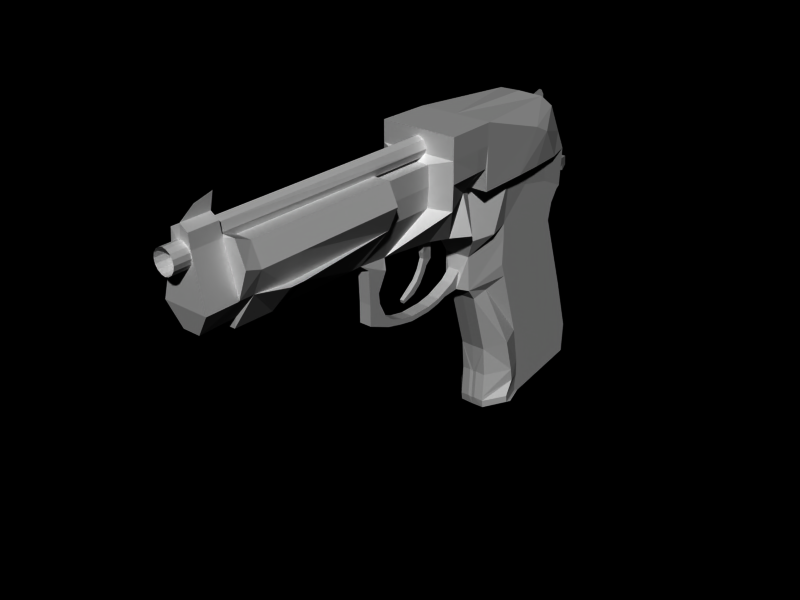 # Source: pistol.blend  (saved by Blender 2.78.0; exported with 4.5.12 LTS)
import bpy
from mathutils import Matrix  # noqa: F401  (used for matrix-valued properties, if any)

bpy.ops.wm.read_factory_settings(use_empty=True)
scene = bpy.context.scene
scene.name = 'Scene'

# ---- collections
col_collection_1 = bpy.data.collections.new('Collection 1'); scene.collection.children.link(col_collection_1)

# ---- materials (node trees are filled in below, after node groups)
mat_material = bpy.data.materials.new('Material')
mat_material.alpha_threshold = 0.0
mat_material.roughness = 0.5
mat_material.line_color = (0.0, 0.0, 0.0, 1.0)

# ---- material node trees

# ---- world
world_world = bpy.data.worlds.new('World'); scene.world = world_world
world_world.color = (0.0, 0.0, 0.0)
world_world.use_sun_shadow = False
world_world.sun_shadow_jitter_overblur = 0.0
world_world.cycles.sampling_method = 'NONE'
world_world.cycles.sample_map_resolution = 256

# ---- meshes
me_cube_002 = bpy.data.meshes.new('Cube.002')
me_cube_002.from_pydata([(0.005429, 0.005713, -0.07946), (-0.005429, 0.005713, -0.07946), (0.007956, 0.05858, -0.072), (-0.007956, 0.05858, -0.072), (0.005429, -0.00685, -0.02311), (-0.005429, -0.00685, -0.02311), (0.007956, 0.04018, -0.00179), (-0.007956, 0.04018, -0.00179), (0.0, 0.005713, -0.07946), (0.0, 0.05678, -0.07222), (0.0, -0.006994, -0.02318), (0.0, 0.03838, -0.002004), (0.005429, 0.001231, -0.04974), (-0.005429, 0.001231, -0.04974), (0.007956, 0.05169, -0.03529), (-0.007956, 0.05169, -0.03529), (0.0, 0.0499, -0.0355), (0.0, 0.001076, -0.04978), (0.001518, 0.002085, -0.06229), (-0.001518, 0.002085, -0.06229), (0.007956, 0.05906, -0.05881), (-0.007956, 0.05906, -0.05881), (0.0, 0.05726, -0.05903), (0.0, 0.002234, -0.06275), (0.001518, 0.001357, -0.07477), (-0.001518, 0.001357, -0.07477), (0.007956, 0.05871, -0.06825), (-0.007956, 0.05871, -0.06825), (0.0, 0.05692, -0.06847), (0.0, 0.001507, -0.07523), (0.005429, 0.002165, -0.07859), (-0.005429, 0.002165, -0.07859), (0.007956, 0.05865, -0.07013), (-0.007956, 0.05865, -0.07013), (0.0, 0.05685, -0.07034), (0.0, 0.001992, -0.07862), (0.0, 0.04004, 0.005434), (0.0, -0.01057, -0.01835), (0.007956, 0.04183, 0.005649), (-0.007956, 0.04183, 0.005649), (0.005429, -0.01041, -0.01828), (-0.005429, -0.01041, -0.01828), (0.005429, -0.01141, -0.003185), (-0.005429, -0.01141, -0.003185), (0.007956, 0.04531, 0.0106), (-0.007956, 0.04531, 0.0106), (0.0, -0.01158, -0.003208), (0.0, 0.04351, 0.01039), (0.0, 0.04902, 0.01337), (0.005995, 0.04776, 0.01571), (-0.005995, 0.04776, 0.01571), (0.006403, -0.01495, 0.02743), (-0.006403, -0.01495, 0.02743), (0.01547, -0.01568, 0.05417), (-0.01547, -0.01568, 0.05417), (0.007232, 0.0483, 0.02061), (-0.007232, 0.0483, 0.02061), (0.0, -0.01568, 0.05417), (0.0, 0.0483, 0.02061), (0.01011, 0.04424, -0.074), (-0.01011, 0.04424, -0.074), (0.01011, 0.02727, -0.007188), (-0.01011, 0.02727, -0.007188), (0.0, 0.04424, -0.074), (0.01011, 0.03794, -0.039), (-0.01011, 0.03794, -0.039), (0.01011, 0.04379, -0.05994), (-0.01011, 0.04379, -0.05994), (0.01011, 0.04335, -0.07012), (-0.01011, 0.04335, -0.07012), (0.01011, 0.04342, -0.07237), (-0.01011, 0.04342, -0.07237), (0.01011, 0.02959, 0.001947), (-0.01011, 0.02959, 0.001947), (0.01011, 0.02999, 0.006778), (-0.01011, 0.02999, 0.006778), (0.01109, 0.03005, 0.02726), (-0.01109, 0.03005, 0.02726), (0.01112, 0.04348, 0.0279), (-0.01112, 0.04348, 0.0279), (0.0, 0.04412, 0.02798), (0.01011, 0.03284, -0.07561), (-0.01011, 0.03284, -0.07561), (0.01011, 0.01717, -0.0119), (-0.01011, 0.01717, -0.0119), (0.0, 0.03284, -0.07561), (0.01011, 0.02708, -0.04218), (-0.01011, 0.02708, -0.04218), (0.01011, 0.03154, -0.06077), (-0.01011, 0.03154, -0.06077), (0.01011, 0.03102, -0.07163), (-0.01011, 0.03102, -0.07163), (0.01011, 0.03121, -0.07421), (-0.01011, 0.03121, -0.07421), (0.01011, 0.01638, -0.005684), (-0.01011, 0.01638, -0.005684), (0.01011, 0.01769, 0.003499), (-0.01011, 0.01769, 0.003499), (0.01109, 0.01821, 0.02747), (-0.01109, 0.01821, 0.02747), (0.01098, 0.03941, 0.03614), (-0.01098, 0.03941, 0.03614), (0.0, 0.04069, 0.0365), (0.01011, 0.02151, -0.07722), (-0.01011, 0.02151, -0.07722), (0.01011, 0.007142, -0.01658), (-0.01011, 0.007142, -0.01658), (0.0, 0.02151, -0.07722), (0.01011, 0.01628, -0.04534), (-0.01011, 0.01628, -0.04534), (0.01011, 0.01938, -0.06159), (-0.01011, 0.01938, -0.06159), (0.01011, 0.01877, -0.07312), (-0.01011, 0.01877, -0.07312), (0.01011, 0.01908, -0.07604), (-0.01011, 0.01908, -0.07604), (0.01011, 0.005194, -0.01094), (-0.01011, 0.005194, -0.01094), (0.01011, 0.005481, 0.000242), (-0.01011, 0.005481, 0.000242), (0.01109, 0.00603, 0.02737), (-0.01109, 0.00603, 0.02737), (0.01098, 0.03341, 0.04799), (-0.01098, 0.03341, 0.04799), (0.0, 0.03467, 0.04881), (0.01199, 0.01353, -0.07835), (-0.01199, 0.01353, -0.07835), (0.00624, 0.0001021, -0.02134), (-0.01199, 0.000853, -0.01988), (0.0, 0.01353, -0.07835), (0.01199, 0.00868, -0.04756), (-0.01199, 0.00868, -0.04756), (0.01199, 0.01275, -0.06217), (-0.01199, 0.01275, -0.06217), (0.01199, 0.01014, -0.07418), (-0.01199, 0.01014, -0.07418), (0.01199, 0.01054, -0.07733), (-0.01199, 0.01054, -0.07733), (0.01579, 0.005903, 0.02799), (-0.01579, 0.005903, 0.02799), (0.009553, 0.02804, 0.05277), (-0.009553, 0.02804, 0.05277), (0.0, 0.02664, 0.05354), (0.003618, 0.0586, 0.01864), (-0.003618, 0.0586, 0.01864), (0.0, 0.0586, 0.01864), (0.003618, 0.05899, 0.01469), (-0.003618, 0.05899, 0.01469), (0.0, 0.05899, 0.01469), (0.0, 0.05331, 0.01965), (0.005473, 0.05331, 0.01965), (-0.005473, 0.05331, 0.01965), (0.005473, 0.05387, 0.01401), (-0.005473, 0.05387, 0.01401), (0.0, 0.05387, 0.01401), (0.0, -0.0362, 0.05417), (0.01589, -0.0362, 0.05417), (-0.01589, -0.0362, 0.05417), (0.01589, -0.0362, 0.02641), (-0.01589, -0.0362, 0.02641), (0.01545, -0.01568, 0.04542), (-0.01545, -0.01568, 0.04542), (0.007232, 0.04852, 0.01833), (-0.007232, 0.04852, 0.01833), (0.01402, 0.03288, 0.02786), (-0.01402, 0.03288, 0.02786), (0.01589, 0.02334, 0.04116), (-0.01589, 0.02334, 0.04116), (0.01589, 0.01609, 0.04467), (-0.01589, 0.01609, 0.04467), (0.003618, 0.05872, 0.01739), (-0.003618, 0.05872, 0.01739), (0.0, 0.05872, 0.01739), (0.005473, 0.05349, 0.01787), (-0.005473, 0.05349, 0.01787), (0.01589, -0.0362, 0.04542), (-0.01589, -0.0362, 0.04542), (0.0, -0.0362, 0.04542), (0.006687, -0.03865, 0.04276), (-0.006687, -0.03865, 0.04276), (0.0, -0.03865, 0.04276), (0.006687, -0.03907, 0.0264), (-0.006687, -0.03907, 0.0264), (0.006687, -0.06074, 0.0264), (-0.006687, -0.06074, 0.0264), (0.006687, -0.06031, 0.04276), (-0.006687, -0.06031, 0.04276), (0.0, -0.06031, 0.04276), (0.009072, -0.06277, 0.04448), (-0.009072, -0.06277, 0.04448), (0.0, -0.06277, 0.04448), (0.009072, -0.06295, 0.0264), (-0.009072, -0.06295, 0.0264), (0.009072, -0.1262, 0.0264), (-0.009072, -0.1262, 0.0264), (0.009072, -0.126, 0.04448), (-0.009072, -0.126, 0.04448), (0.0, -0.126, 0.04448), (0.009072, -0.1323, 0.04711), (-0.009072, -0.1323, 0.04711), (0.0, -0.1323, 0.04711), (0.009072, -0.1323, 0.02646), (-0.009072, -0.1323, 0.02646), (0.009213, -0.1455, 0.02646), (-0.009213, -0.1455, 0.02646), (0.0, -0.1455, 0.02646), (0.003712, -0.145, 0.05162), (-0.003712, -0.145, 0.05162), (0.0, -0.1446, 0.05361), (0.009213, -0.1327, 0.02646), (-0.009213, -0.1327, 0.02646), (0.003712, -0.133, 0.05162), (-0.003712, -0.133, 0.05162), (0.0, -0.1327, 0.05361), (0.002557, -0.01331, -0.009011), (-0.002557, -0.01331, -0.009011), (0.0, -0.01331, -0.009011), (0.002557, -0.01487, -0.01661), (-0.002557, -0.01487, -0.01661), (0.0, -0.01487, -0.01661), (0.0, -0.02213, -0.0171), (0.002557, -0.02213, -0.0171), (-0.002557, -0.02213, -0.0171), (0.0, -0.01787, -0.01292), (0.002557, -0.01787, -0.01292), (-0.002557, -0.01787, -0.01292), (0.002557, -0.02623, -0.01634), (-0.002557, -0.02623, -0.01634), (0.0, -0.02623, -0.01634), (0.002557, -0.02621, -0.01853), (-0.002557, -0.02621, -0.01853), (0.0, -0.02621, -0.01853), (0.0, -0.03234, -0.01958), (0.002557, -0.03234, -0.01958), (-0.002557, -0.03234, -0.01958), (0.0, -0.03235, -0.0174), (0.002557, -0.03235, -0.0174), (-0.002557, -0.03235, -0.0174), (0.002557, -0.04218, -0.01746), (-0.002557, -0.04218, -0.01746), (0.0, -0.04218, -0.01746), (0.002557, -0.04217, -0.01965), (-0.002557, -0.04217, -0.01965), (0.0, -0.04217, -0.01965), (0.0, -0.0491, -0.01825), (0.002557, -0.0491, -0.01825), (-0.002557, -0.0491, -0.01825), (0.0, -0.0486, -0.01612), (0.002557, -0.0486, -0.01612), (-0.002557, -0.0486, -0.01612), (0.002557, -0.05444, -0.01377), (-0.002557, -0.05444, -0.01377), (0.0, -0.05444, -0.01377), (0.002557, -0.05574, -0.01654), (-0.002557, -0.05574, -0.01654), (0.0, -0.05574, -0.01654), (0.0, -0.06577, -0.01221), (0.002557, -0.06577, -0.01221), (-0.002557, -0.06577, -0.01221), (0.0, -0.05732, -0.01128), (0.002557, -0.05732, -0.01128), (-0.002557, -0.05732, -0.01128), (0.002557, -0.06102, -0.0005966), (-0.002557, -0.06102, -0.0005966), (0.0, -0.06102, -0.0005966), (0.002557, -0.06645, 0.0103), (-0.002557, -0.06645, 0.0103), (0.0, -0.06645, 0.0103), (0.002557, -0.06053, -0.004901), (-0.002557, -0.06053, -0.004901), (0.0, -0.06053, -0.004901), (0.002557, -0.06577, -0.003518), (-0.002557, -0.06577, -0.003518), (0.0, -0.06577, -0.003518), (0.002557, -0.05704, 0.007087), (-0.002557, -0.05704, 0.007087), (0.0, -0.05704, 0.007087), (0.0, -0.05485, 0.0106), (0.0, -0.07071, 0.01348), (0.002557, -0.07071, 0.01348), (-0.002557, -0.07071, 0.01348), (0.007956, 0.04695, 0.01149), (-0.007956, 0.04695, 0.01149), (0.0, 0.04515, 0.01127), (0.0, -0.01383, 0.005383), (0.009005, -0.01383, 0.005383), (-0.009005, -0.01383, 0.005383), (0.01011, 0.03094, 0.009684), (-0.01011, 0.03094, 0.009684), (0.01011, 0.01802, 0.008241), (-0.01011, 0.01802, 0.008241), (0.01011, 0.005183, 0.006808), (-0.01011, 0.005183, 0.006808), (0.01199, -0.003858, 0.005798), (-0.01199, -0.003858, 0.005798), (0.01011, 0.03312, 0.01638), (-0.01011, 0.03312, 0.01638), (0.01011, 0.01876, 0.01917), (-0.01011, 0.01876, 0.01917), (0.007956, 0.04703, 0.01153), (-0.007956, 0.04703, 0.01153), (0.0, 0.04524, 0.01132), (0.01011, 0.03099, 0.009843), (-0.01011, 0.03099, 0.009843), (0.01011, 0.01803, 0.0085), (-0.01011, 0.01803, 0.0085), (0.01011, 0.005167, 0.007167), (-0.01011, 0.005167, 0.007167), (0.01199, -0.003898, 0.006227), (-0.01199, -0.003898, 0.006227), (0.005429, 0.002409, -0.06274), (-0.005429, 0.002409, -0.06274), (0.005429, 0.001683, -0.07521), (-0.005429, 0.001683, -0.07521), (0.01547, -0.01483, 0.05417), (-0.01547, -0.01483, 0.05417), (0.0, -0.01483, 0.05417), (0.01545, -0.01503, 0.04541), (-0.01545, -0.01503, 0.04541), (0.005429, -0.0154, 0.02582), (-0.005429, -0.0154, 0.02582), (0.0, -0.02069, 0.0111), (0.01369, -0.02069, 0.0111), (-0.01369, -0.02069, 0.0111), (0.009013, -0.02079, 0.02715), (-0.009013, -0.02079, 0.02715), (0.01369, -0.1091, 0.02595), (-0.01369, -0.1091, 0.02595), (0.002557, -0.1074, 0.01365), (-0.002557, -0.1074, 0.01365), (0.0, -0.1074, 0.01365), (0.002557, -0.1293, 0.01359), (-0.002557, -0.1293, 0.01359), (0.0, -0.1293, 0.01359), (0.0, -0.108, 0.01516), (0.002557, -0.108, 0.01516), (-0.002557, -0.108, 0.01516), (0.01369, -0.1108, 0.02596), (-0.01369, -0.1108, 0.02596), (0.0, -0.1114, 0.01518), (0.002557, -0.1114, 0.01518), (-0.002557, -0.1114, 0.01518), (0.01369, -0.1138, 0.02597), (-0.01369, -0.1138, 0.02597), (0.0, -0.1131, 0.01315), (0.002557, -0.1131, 0.01315), (-0.002557, -0.1131, 0.01315), (0.01369, -0.1149, 0.02597), (-0.01369, -0.1149, 0.02597), (0.003551, -0.1293, 0.01807), (-0.003551, -0.1293, 0.01807), (0.0, -0.1293, 0.01807), (0.0, -0.1441, 0.0177), (0.003551, -0.1441, 0.0177), (-0.003551, -0.1441, 0.0177), (0.01513, -0.01568, 0.03661), (-0.01513, -0.01568, 0.03661), (0.007232, 0.04866, 0.01697), (-0.007232, 0.04866, 0.01697), (0.0153, 0.01816, 0.02798), (-0.0153, 0.01816, 0.02798), (0.003618, 0.05879, 0.01665), (-0.003618, 0.05879, 0.01665), (0.0, 0.05879, 0.01665), (0.005473, 0.05359, 0.01681), (-0.005473, 0.05359, 0.01681), (0.01612, -0.0362, 0.03661), (-0.01612, -0.0362, 0.03661), (0.007055, -0.03877, 0.03468), (-0.007055, -0.03877, 0.03468), (0.007055, -0.06043, 0.03468), (-0.007055, -0.06043, 0.03468), (0.01299, -0.06282, 0.03593), (-0.01299, -0.06282, 0.03593), (0.01299, -0.126, 0.03593), (-0.01299, -0.126, 0.03593), (0.01299, -0.1323, 0.03786), (-0.01299, -0.1323, 0.03786), (0.004323, -0.1449, 0.04616), (-0.004323, -0.1449, 0.04616), (0.0, -0.1449, 0.04616), (0.004323, -0.1327, 0.04616), (-0.004323, -0.1327, 0.04616), (0.01547, -0.01515, 0.02751), (-0.01547, -0.01515, 0.02751), (0.008123, -0.02752, 0.01093), (-0.008123, -0.02752, 0.01093), (0.0, -0.02717, 0.01127), (0.0, -0.0343, 0.01093), (0.004062, -0.03447, 0.01076), (-0.004062, -0.03447, 0.01076), (0.0, -0.03429, 0.01074), (0.001909, -0.03447, 0.01057), (-0.001909, -0.03447, 0.01057), (0.001842, -0.02751, 0.01074), (-0.001842, -0.02751, 0.01074), (0.0, -0.02716, 0.01108), (0.001126, -0.02962, 0.008136), (-0.001126, -0.02962, 0.008136), (0.0, -0.0296, 0.008178), (0.001193, -0.03408, 0.005234), (-0.001193, -0.03408, 0.005234), (0.0, -0.0341, 0.005272), (0.0009538, -0.03366, 0.002729), (-0.0009538, -0.03366, 0.002729), (0.0, -0.03368, 0.002741), (0.000887, -0.02921, 0.001541), (-0.000887, -0.02921, 0.001541), (0.0, -0.02923, 0.001522), (0.0009516, -0.03289, -0.00294), (-0.0009516, -0.03289, -0.00294), (0.0, -0.0329, -0.00296), (0.001018, -0.03537, -0.001572), (-0.001018, -0.03537, -0.001572), (0.0, -0.03539, -0.001561), (0.0, -0.03185, -0.0006234), (0.0009131, -0.03183, -0.000604), (-0.0009131, -0.03183, -0.000604), (0.0009798, -0.03434, 0.001005), (-0.0009798, -0.03434, 0.001005), (0.0, -0.03436, 0.001016), (0.001074, -0.03775, -0.005039), (-0.001074, -0.03775, -0.005039), (0.0, -0.03777, -0.005024), (0.001008, -0.03559, -0.006868), (-0.001008, -0.03559, -0.006868), (0.0, -0.03561, -0.006884), (0.001059, -0.03933, -0.009823), (-0.001059, -0.03933, -0.009823), (0.0, -0.03935, -0.009835), (0.001125, -0.04111, -0.007627), (-0.001125, -0.04111, -0.007627), (0.0, -0.04113, -0.00761), (0.0008542, -0.04534, -0.01029), (-0.0008542, -0.04534, -0.01029), (0.0, -0.04534, -0.01028), (0.0008201, -0.04491, -0.01167), (-0.0008201, -0.04491, -0.01167), (0.0, -0.04493, -0.01167), (0.01011, 0.05595, -0.07233), (-0.01011, 0.05595, -0.07233), (0.01011, 0.03765, -0.002346), (-0.01011, 0.03765, -0.002346), (0.0, 0.05595, -0.07233), (0.01011, 0.04911, -0.03573), (-0.01011, 0.04911, -0.03573), (0.01011, 0.05638, -0.05909), (-0.01011, 0.05638, -0.05909), (0.01011, 0.05602, -0.06858), (-0.01011, 0.05602, -0.06858), (0.01011, 0.05596, -0.07047), (-0.01011, 0.05596, -0.07047), (0.01011, 0.03922, 0.005051), (-0.01011, 0.03922, 0.005051), (0.01011, 0.04262, 0.01015), (-0.01011, 0.04262, 0.01015), (0.0, 0.04806, 0.02085), (0.01011, 0.04421, 0.01117), (-0.01011, 0.04421, 0.01117), (0.01011, 0.0443, 0.01122), (-0.01011, 0.0443, 0.01122), (0.002469, -0.036, 0.04409), (-0.002469, -0.036, 0.04409), (0.003781, -0.036, 0.04725), (-0.003781, -0.036, 0.04725), (0.002469, -0.036, 0.05042), (-0.002469, -0.036, 0.05042), (0.0, -0.036, 0.05173), (0.0, -0.036, 0.04278), (0.0, -0.036, 0.04725), (0.0, -0.1338, 0.04725), (0.0, -0.1338, 0.04278), (0.0, -0.1338, 0.05173), (0.002469, -0.1338, 0.05042), (-0.002469, -0.1338, 0.05042), (0.003224, -0.1339, 0.04716), (-0.003224, -0.1339, 0.04716), (0.002469, -0.1338, 0.04409), (-0.002469, -0.1338, 0.04409), (0.003096, -0.1449, 0.04031), (-0.003096, -0.1449, 0.04031), (0.004134, -0.1449, 0.04186), (-0.004134, -0.1449, 0.04186), (0.004498, -0.1449, 0.0437), (-0.004498, -0.1449, 0.0437), (0.004134, -0.1449, 0.04553), (-0.004134, -0.1449, 0.04553), (0.003096, -0.1449, 0.04708), (-0.003096, -0.1449, 0.04708), (0.001543, -0.1449, 0.04812), (-0.001543, -0.1449, 0.04812), (0.0, -0.1449, 0.04848), (0.0, -0.1449, 0.03891), (0.001543, -0.1449, 0.03927), (-0.001543, -0.1449, 0.03927), (0.0, -0.1446, 0.0437), (0.001543, -0.1516, 0.03927), (-0.001543, -0.1516, 0.03927), (0.0, -0.1516, 0.03891), (0.0, -0.1516, 0.04848), (0.001543, -0.1516, 0.04812), (-0.001543, -0.1516, 0.04812), (0.003096, -0.1516, 0.04708), (-0.003096, -0.1516, 0.04708), (0.004134, -0.1516, 0.04553), (-0.004134, -0.1516, 0.04553), (0.004498, -0.1516, 0.0437), (-0.004498, -0.1516, 0.0437), (0.004134, -0.1516, 0.04186), (-0.004134, -0.1516, 0.04186), (0.003096, -0.1516, 0.04031), (-0.003096, -0.1516, 0.04031), (0.0, 0.04165, 0.04054), (0.0, 0.03654, 0.0497), (0.0, 0.04091, 0.05092), (0.0, 0.04422, 0.04605), (0.0, 0.04422, 0.048), (0.0, 0.04272, 0.0502), (0.01011, 0.04874, -0.07336), (-0.01011, 0.04874, -0.07336), (0.01011, 0.03127, -0.005326), (-0.01011, 0.03127, -0.005326), (0.0, 0.04874, -0.07336), (0.01011, 0.04224, -0.03774), (-0.01011, 0.04224, -0.03774), (0.01011, 0.05058, -0.05961), (-0.01011, 0.05058, -0.05961), (0.01011, 0.04823, -0.06953), (-0.01011, 0.04823, -0.06953), (0.01011, 0.04824, -0.07164), (-0.01011, 0.04824, -0.07164), (0.01011, 0.03171, 0.0001446), (-0.01011, 0.03171, 0.0001446), (0.01011, 0.03485, 0.008074), (-0.01011, 0.03485, 0.008074), (0.01011, 0.03604, 0.01025), (-0.01011, 0.03604, 0.01025), (0.01011, 0.03611, 0.01037), (-0.01011, 0.03611, 0.01037), (0.001518, 0.001467, -0.07289), (-0.001518, 0.001467, -0.07289), (0.007956, 0.05877, -0.06683), (-0.007956, 0.05877, -0.06683), (0.0, 0.05697, -0.06704), (0.0, 0.001617, -0.07335), (0.01011, 0.04342, -0.06859), (-0.01011, 0.04342, -0.06859), (0.01011, 0.0311, -0.06862), (-0.01011, 0.0311, -0.06862), (0.01011, 0.01964, -0.06827), (-0.01011, 0.01964, -0.06827), (0.01199, 0.01374, -0.06769), (-0.01199, 0.01374, -0.06769), (0.005429, 0.001792, -0.07333), (-0.005429, 0.001792, -0.07333), (0.01011, 0.05608, -0.06714), (-0.01011, 0.05608, -0.06714), (0.01011, 0.05004, -0.06803), (-0.01011, 0.05004, -0.06803), (0.01011, 0.02384, 0.005139), (-0.01011, 0.02384, 0.005139), (0.01558, -0.02132, 0.05417), (-0.01558, -0.02132, 0.05417), (0.0, -0.02132, 0.05417), (0.01557, -0.02132, 0.04542), (-0.01557, -0.02132, 0.04542), (0.0154, -0.02132, 0.03661), (-0.0154, -0.02132, 0.03661), (0.002557, -0.05935, 0.007875), (-0.002557, -0.05935, 0.007875), (0.002557, -0.07548, 0.0135), (-0.002557, -0.07548, 0.0135), (0.0, -0.07548, 0.0135), (0.01047, -0.1091, 0.02595), (-0.01047, -0.1091, 0.02595), (0.009072, -0.1089, 0.04448), (-0.009072, -0.1089, 0.04448), (0.0, -0.1089, 0.04448), (0.01299, -0.109, 0.03593), (-0.01299, -0.109, 0.03593), (0.01047, -0.1108, 0.02596), (-0.01047, -0.1108, 0.02596), (0.009072, -0.1106, 0.04448), (-0.009072, -0.1106, 0.04448), (0.0, -0.1106, 0.04448), (0.01299, -0.1107, 0.03593), (-0.01299, -0.1107, 0.03593), (0.01047, -0.1138, 0.02597), (-0.01047, -0.1138, 0.02597), (0.009072, -0.1135, 0.04448), (-0.009072, -0.1135, 0.04448), (0.0, -0.1135, 0.04448), (0.01299, -0.1135, 0.03593), (-0.01299, -0.1135, 0.03593), (0.01047, -0.1149, 0.02597), (-0.01047, -0.1149, 0.02597), (0.009072, -0.1147, 0.04448), (-0.009072, -0.1147, 0.04448), (0.0, -0.1147, 0.04448), (0.01299, -0.1147, 0.03593), (-0.01299, -0.1147, 0.03593), (-8.017e-11, -0.1314, 0.05972), (-4.008e-11, -0.1389, 0.05781)], [], [(11, 16, 14, 6), (15, 16, 11, 7), (17, 10, 4, 12), (5, 10, 17, 13), (16, 22, 20, 14), (21, 22, 16, 15), (23, 17, 12, 18), (13, 17, 23, 19), (28, 34, 32, 26), (33, 34, 28, 27), (34, 9, 2, 32), (3, 9, 34, 33), (30, 0, 8, 35), (8, 1, 31, 35), (35, 29, 24, 30), (25, 29, 35, 31), (11, 6, 38, 36), (39, 7, 11, 36), (4, 10, 37, 40), (37, 10, 5, 41), (36, 38, 44, 47), (45, 39, 36, 47), (81, 59, 63, 85), (63, 60, 82, 85), (83, 61, 64, 86), (65, 62, 84, 87), (86, 64, 66, 88), (67, 65, 87, 89), (92, 70, 59, 81), (60, 71, 93, 82), (90, 68, 70, 92), (71, 69, 91, 93), (61, 83, 94, 72), (95, 84, 62, 73), (102, 80, 78, 100), (79, 80, 102, 101), (103, 81, 85, 107), (85, 82, 104, 107), (105, 83, 86, 108), (87, 84, 106, 109), (108, 86, 88, 110), (89, 87, 109, 111), (114, 92, 81, 103), (82, 93, 115, 104), (112, 90, 92, 114), (93, 91, 113, 115), (83, 105, 116, 94), (117, 106, 84, 95), (94, 116, 118, 96), (119, 117, 95, 97), (124, 102, 100, 122), (101, 102, 124, 123), (125, 103, 107, 129), (107, 104, 126, 129), (127, 105, 108, 130), (109, 106, 128, 131), (130, 108, 110, 132), (111, 109, 131, 133), (136, 114, 103, 125), (104, 115, 137, 126), (134, 112, 114, 136), (115, 113, 135, 137), (142, 124, 122, 140), (123, 124, 142, 141), (58, 149, 150, 55), (151, 149, 58, 56), (149, 145, 143, 150), (144, 145, 149, 151), (49, 152, 154, 48), (154, 153, 50, 48), (152, 146, 148, 154), (148, 147, 153, 154), (164, 100, 78), (79, 101, 165), (166, 122, 100, 164), (101, 123, 167, 165), (168, 140, 122, 166), (123, 141, 169, 167), (170, 143, 145, 172), (145, 144, 171, 172), (150, 173, 162, 55), (163, 174, 151, 56), (143, 170, 173, 150), (174, 171, 144, 151), (177, 155, 156, 175), (157, 155, 177, 176), (177, 175, 178, 180), (179, 176, 177, 180), (180, 178, 185, 187), (186, 179, 180, 187), (187, 185, 188, 190), (189, 186, 187, 190), (197, 195, 198, 200), (199, 196, 197, 200), (211, 206, 208, 213), (208, 207, 212, 213), (46, 42, 214, 216), (215, 43, 46, 216), (42, 40, 217, 214), (218, 41, 43, 215), (40, 37, 219, 217), (219, 37, 41, 218), (217, 219, 220, 221), (220, 219, 218, 222), (214, 217, 221, 224), (222, 218, 215, 225), (216, 214, 224, 223), (225, 215, 216, 223), (223, 224, 226, 228), (227, 225, 223, 228), (224, 221, 229, 226), (230, 222, 225, 227), (221, 220, 231, 229), (231, 220, 222, 230), (229, 231, 232, 233), (232, 231, 230, 234), (226, 229, 233, 236), (234, 230, 227, 237), (228, 226, 236, 235), (237, 227, 228, 235), (235, 236, 238, 240), (239, 237, 235, 240), (236, 233, 241, 238), (242, 234, 237, 239), (233, 232, 243, 241), (243, 232, 234, 242), (241, 243, 244, 245), (244, 243, 242, 246), (238, 241, 245, 248), (246, 242, 239, 249), (240, 238, 248, 247), (249, 239, 240, 247), (247, 248, 250, 252), (251, 249, 247, 252), (248, 245, 253, 250), (254, 246, 249, 251), (245, 244, 255, 253), (255, 244, 246, 254), (253, 255, 256, 257), (256, 255, 254, 258), (250, 253, 257, 260), (258, 254, 251, 261), (252, 250, 260, 259), (261, 251, 252, 259), (260, 268, 270, 259), (270, 269, 261, 259), (268, 262, 264, 270), (264, 263, 269, 270), (257, 271, 268, 260), (269, 272, 258, 261), (271, 265, 262, 268), (263, 266, 272, 269), (256, 273, 271, 257), (272, 273, 256, 258), (273, 267, 265, 271), (266, 267, 273, 272), (264, 262, 274, 276), (275, 263, 264, 276), (276, 274, 277), (277, 275, 276), (265, 267, 278, 279), (278, 267, 266, 280), (44, 281, 283, 47), (283, 282, 45, 47), (46, 284, 285, 42), (286, 284, 46, 43), (118, 291, 289, 96), (290, 292, 119, 97), (42, 293, 291, 118), (292, 294, 43, 119), (297, 98, 76, 295), (77, 99, 298, 296), (120, 98, 297), (298, 99, 121), (281, 299, 301, 283), (301, 300, 282, 283), (289, 304, 302, 287), (303, 305, 290, 288), (304, 297, 295, 302), (296, 298, 305, 303), (291, 306, 304, 289), (305, 307, 292, 290), (306, 120, 297, 304), (298, 121, 307, 305), (293, 308, 306, 291), (307, 309, 294, 292), (308, 120, 306), (307, 121, 309), (0, 125, 129, 8), (129, 126, 1, 8), (4, 127, 130, 12), (131, 128, 5, 13), (12, 310, 18), (19, 311, 13), (12, 130, 132, 310), (133, 131, 13, 311), (125, 0, 30, 136), (31, 1, 126, 137), (24, 312, 30), (31, 313, 25), (312, 134, 136, 30), (137, 135, 313, 31), (57, 316, 314, 53), (315, 316, 57, 54), (316, 142, 140, 314), (141, 142, 316, 315), (53, 314, 317, 160), (318, 315, 54, 161), (314, 140, 168, 317), (169, 141, 315, 318), (285, 293, 42), (43, 294, 286), (51, 138, 120, 319), (121, 139, 52, 320), (285, 308, 293), (294, 309, 286), (51, 319, 285), (286, 320, 52), (319, 120, 308, 285), (309, 121, 320, 286), (285, 284, 321, 322), (321, 284, 286, 323), (51, 285, 322, 324), (323, 286, 52, 325), (330, 334, 335, 328), (336, 334, 330, 329), (328, 335, 337, 326), (338, 336, 329, 327), (334, 339, 340, 335), (341, 339, 334, 336), (335, 340, 342, 337), (343, 341, 336, 338), (339, 344, 345, 340), (346, 344, 339, 341), (344, 333, 331, 345), (332, 333, 344, 346), (340, 345, 347, 342), (348, 346, 341, 343), (345, 331, 193, 347), (194, 332, 346, 348), (193, 331, 349, 209), (350, 332, 194, 210), (331, 333, 351, 349), (351, 333, 332, 350), (349, 351, 352, 353), (352, 351, 350, 354), (209, 349, 353, 203), (354, 350, 210, 204), (352, 205, 203, 353), (204, 205, 352, 354), (98, 164, 76), (77, 165, 99), (120, 359, 164, 98), (165, 360, 121, 99), (359, 166, 164), (165, 167, 360), (138, 359, 120), (121, 360, 139), (138, 168, 166, 359), (167, 169, 139, 360), (146, 361, 363, 148), (363, 362, 147, 148), (361, 170, 172, 363), (172, 171, 362, 363), (173, 364, 357, 162), (358, 365, 174, 163), (364, 152, 49, 357), (50, 153, 365, 358), (170, 361, 364, 173), (365, 362, 171, 174), (361, 146, 152, 364), (153, 147, 362, 365), (175, 366, 368, 178), (369, 367, 176, 179), (366, 158, 181, 368), (182, 159, 367, 369), (178, 368, 370, 185), (371, 369, 179, 186), (368, 181, 183, 370), (184, 182, 369, 371), (185, 370, 372, 188), (373, 371, 186, 189), (370, 183, 191, 372), (192, 184, 371, 373), (195, 374, 376, 198), (377, 375, 196, 199), (374, 193, 201, 376), (202, 194, 375, 377), (205, 380, 378, 203), (379, 380, 205, 204), (380, 208, 206, 378), (207, 208, 380, 379), (209, 381, 376, 201), (377, 382, 210, 202), (203, 378, 381, 209), (382, 379, 204, 210), (378, 206, 211, 381), (212, 207, 379, 382), (317, 383, 355, 160), (356, 384, 318, 161), (383, 51, 355), (356, 52, 384), (168, 138, 383, 317), (384, 139, 169, 318), (138, 51, 383), (384, 52, 139), (385, 158, 324), (325, 159, 386), (322, 385, 324), (325, 386, 323), (385, 322, 321), (321, 323, 386), (321, 387, 385), (386, 387, 321), (385, 389, 158), (159, 390, 386), (389, 277, 158), (159, 277, 390), (277, 389, 388), (388, 390, 277), (388, 389, 392, 391), (393, 390, 388, 391), (389, 385, 394, 392), (395, 386, 390, 393), (385, 387, 396, 394), (396, 387, 386, 395), (394, 396, 399, 397), (399, 396, 395, 398), (392, 394, 397, 400), (398, 395, 393, 401), (391, 392, 400, 402), (401, 393, 391, 402), (402, 400, 403, 405), (404, 401, 402, 405), (400, 397, 406, 403), (407, 398, 401, 404), (397, 399, 408, 406), (408, 399, 398, 407), (408, 415, 416, 406), (417, 415, 408, 407), (415, 411, 409, 416), (410, 411, 415, 417), (406, 416, 418, 403), (419, 417, 407, 404), (416, 409, 412, 418), (413, 410, 417, 419), (403, 418, 420, 405), (420, 419, 404, 405), (418, 412, 414, 420), (414, 413, 419, 420), (414, 412, 421, 423), (422, 413, 414, 423), (412, 409, 424, 421), (425, 410, 413, 422), (409, 411, 426, 424), (426, 411, 410, 425), (424, 426, 429, 427), (429, 426, 425, 428), (421, 424, 427, 430), (428, 425, 422, 431), (423, 421, 430, 432), (431, 422, 423, 432), (432, 430, 433, 435), (434, 431, 432, 435), (430, 427, 436, 433), (437, 428, 431, 434), (427, 429, 438, 436), (438, 429, 428, 437), (433, 436, 435), (435, 437, 434), (438, 435, 436), (437, 435, 438), (439, 2, 9, 443), (9, 3, 440, 443), (441, 6, 14, 444), (15, 7, 442, 445), (444, 14, 20, 446), (21, 15, 445, 447), (450, 32, 2, 439), (3, 33, 451, 440), (448, 26, 32, 450), (33, 27, 449, 451), (6, 441, 452, 38), (453, 442, 7, 39), (38, 452, 454, 44), (455, 453, 39, 45), (80, 456, 78), (79, 456, 80), (456, 58, 55, 78), (56, 58, 456, 79), (78, 55, 162), (163, 56, 79), (457, 281, 44, 454), (45, 282, 458, 455), (459, 299, 281, 457), (282, 300, 460, 458), (164, 78, 76), (77, 79, 165), (78, 357, 49), (50, 358, 79), (78, 162, 357), (358, 163, 79), (198, 376, 381), (382, 377, 199), (198, 381, 200), (200, 382, 199), (200, 381, 211), (212, 382, 200), (200, 211, 213), (213, 212, 200), (49, 299, 459, 78), (460, 300, 50, 79), (48, 301, 299, 49), (300, 301, 48, 50), (76, 78, 459, 295), (460, 79, 77, 296), (469, 461, 463), (464, 462, 469), (469, 463, 465), (466, 464, 469), (469, 465, 467), (467, 466, 469), (469, 468, 461), (462, 468, 469), (468, 471, 477, 461), (478, 471, 468, 462), (465, 473, 472, 467), (472, 474, 466, 467), (463, 475, 473, 465), (474, 476, 464, 466), (461, 477, 475, 463), (476, 478, 462, 464), (477, 470, 475), (476, 470, 478), (475, 470, 473), (474, 470, 476), (473, 470, 472), (472, 470, 474), (471, 470, 477), (478, 470, 471), (495, 479, 481), (482, 480, 495), (495, 481, 483), (484, 482, 495), (495, 483, 485), (486, 484, 495), (495, 485, 487), (488, 486, 495), (495, 487, 489), (490, 488, 495), (495, 489, 491), (491, 490, 495), (495, 492, 493), (494, 492, 495), (495, 493, 479), (480, 494, 495), (493, 496, 510, 479), (511, 497, 494, 480), (492, 498, 496, 493), (497, 498, 492, 494), (489, 500, 499, 491), (499, 501, 490, 491), (487, 502, 500, 489), (501, 503, 488, 490), (485, 504, 502, 487), (503, 505, 486, 488), (483, 506, 504, 485), (505, 507, 484, 486), (481, 508, 506, 483), (507, 509, 482, 484), (479, 510, 508, 481), (509, 511, 480, 482), (102, 124, 513, 512), (512, 513, 514, 515), (515, 514, 517, 516), (59, 518, 522, 63), (522, 519, 60, 63), (518, 439, 443, 522), (443, 440, 519, 522), (61, 520, 523, 64), (524, 521, 62, 65), (520, 441, 444, 523), (445, 442, 521, 524), (64, 523, 525, 66), (526, 524, 65, 67), (523, 444, 446, 525), (447, 445, 524, 526), (70, 529, 518, 59), (519, 530, 71, 60), (529, 450, 439, 518), (440, 451, 530, 519), (68, 527, 529, 70), (530, 528, 69, 71), (527, 448, 450, 529), (451, 449, 528, 530), (441, 520, 531, 452), (532, 521, 442, 453), (520, 61, 72, 531), (73, 62, 521, 532), (452, 531, 533, 454), (534, 532, 453, 455), (531, 72, 74, 533), (75, 73, 532, 534), (287, 535, 533, 74), (534, 536, 288, 75), (535, 457, 454, 533), (455, 458, 536, 534), (302, 537, 535, 287), (536, 538, 303, 288), (537, 459, 457, 535), (458, 460, 538, 536), (459, 537, 295), (296, 538, 460), (537, 302, 295), (296, 303, 538), (22, 543, 541, 20), (542, 543, 22, 21), (543, 28, 26, 541), (27, 28, 543, 542), (29, 544, 539, 24), (540, 544, 29, 25), (544, 23, 18, 539), (19, 23, 544, 540), (66, 545, 547, 88), (548, 546, 67, 89), (545, 68, 90, 547), (91, 69, 546, 548), (88, 547, 549, 110), (550, 548, 89, 111), (547, 90, 112, 549), (113, 91, 548, 550), (110, 549, 551, 132), (552, 550, 111, 133), (549, 112, 134, 551), (135, 113, 550, 552), (310, 553, 539, 18), (540, 554, 311, 19), (553, 312, 24, 539), (25, 313, 554, 540), (132, 551, 553, 310), (554, 552, 133, 311), (551, 134, 312, 553), (313, 135, 552, 554), (20, 541, 555, 446), (556, 542, 21, 447), (541, 26, 448, 555), (449, 27, 542, 556), (525, 557, 545, 66), (546, 558, 526, 67), (557, 527, 68, 545), (69, 528, 558, 546), (446, 555, 557, 525), (558, 556, 447, 526), (555, 448, 527, 557), (528, 449, 556, 558), (559, 72, 94), (95, 73, 560), (96, 559, 94), (95, 560, 97), (559, 74, 72), (73, 75, 560), (559, 289, 287), (288, 290, 560), (74, 559, 287), (288, 560, 75), (559, 96, 289), (290, 97, 560), (40, 42, 118, 116), (119, 43, 41, 117), (4, 40, 127), (128, 41, 5), (105, 127, 40, 116), (41, 128, 106, 117), (53, 561, 563, 57), (563, 562, 54, 57), (561, 156, 155, 563), (155, 157, 562, 563), (160, 564, 561, 53), (562, 565, 161, 54), (564, 175, 156, 561), (157, 176, 565, 562), (355, 566, 564, 160), (565, 567, 356, 161), (566, 366, 175, 564), (176, 367, 567, 565), (51, 324, 566, 355), (567, 325, 52, 356), (324, 158, 366, 566), (367, 159, 325, 567), (265, 568, 262), (263, 569, 266), (568, 274, 262), (263, 275, 569), (274, 568, 277), (277, 569, 275), (568, 265, 279, 277), (280, 266, 569, 277), (277, 181, 158), (159, 182, 277), (277, 279, 183, 181), (184, 280, 277, 182), (279, 570, 191, 183), (192, 571, 280, 184), (570, 328, 326, 191), (327, 329, 571, 192), (278, 572, 570, 279), (571, 572, 278, 280), (572, 330, 328, 570), (329, 330, 572, 571), (188, 575, 577, 190), (577, 576, 189, 190), (372, 578, 575, 188), (576, 579, 373, 189), (191, 573, 578, 372), (579, 574, 192, 373), (575, 582, 584, 577), (584, 583, 576, 577), (578, 585, 582, 575), (583, 586, 579, 576), (573, 580, 585, 578), (586, 581, 574, 579), (582, 589, 591, 584), (591, 590, 583, 584), (585, 592, 589, 582), (590, 593, 586, 583), (580, 587, 592, 585), (593, 588, 581, 586), (589, 596, 598, 591), (598, 597, 590, 591), (596, 195, 197, 598), (197, 196, 597, 598), (592, 599, 596, 589), (597, 600, 593, 590), (599, 374, 195, 596), (196, 375, 600, 597), (587, 594, 599, 592), (600, 595, 588, 593), (594, 193, 374, 599), (375, 194, 595, 600), (337, 580, 573, 326), (574, 581, 338, 327), (342, 587, 580, 337), (581, 588, 343, 338), (347, 594, 587, 342), (588, 595, 348, 343), (601, 602, 213), (602, 208, 213), (191, 326, 573), (193, 594, 347), (192, 574, 327), (194, 348, 595)])
_uv = me_cube_002.uv_layers.new(name='UVTex')
_uv.uv.foreach_set('vector', [0.06153, 0.719, 0.06311, 0.6168, 0.0865, 0.6169, 0.08794, 0.7252, 0.08737, 0.3742, 0.06426, 0.3743, 0.06293, 0.2733, 0.08901, 0.2673, 0.2653, 0.6042, 0.2751, 0.6874, 0.2593, 0.687, 0.2485, 0.6052, 0.2586, 0.3009, 0.2737, 0.3045, 0.2642, 0.3867, 0.2484, 0.3848, 0.06311, 0.6168, 0.06796, 0.5415, 0.09106, 0.5501, 0.0865, 0.6169, 0.09077, 0.4379, 0.06878, 0.4487, 0.06426, 0.3743, 0.08737, 0.3742, 0.2638, 0.5662, 0.2653, 0.6042, 0.2485, 0.6052, 0.2593, 0.5679, 0.2484, 0.3848, 0.2642, 0.3867, 0.2629, 0.4242, 0.2572, 0.4224, 0.08531, 0.5151, 0.08924, 0.5114, 0.102, 0.5265, 0.09991, 0.5298, 0.1018, 0.4635, 0.08964, 0.4786, 0.08578, 0.4749, 0.1003, 0.4604, 0.08924, 0.5114, 0.094, 0.5079, 0.1031, 0.5234, 0.102, 0.5265, 0.104, 0.4664, 0.09432, 0.4822, 0.08964, 0.4786, 0.1018, 0.4635, 0.2433, 0.5263, 0.237, 0.5186, 0.2467, 0.5094, 0.2551, 0.5189, 0.2463, 0.4805, 0.2374, 0.4698, 0.2428, 0.4638, 0.2546, 0.4711, 0.2551, 0.5189, 0.2593, 0.5292, 0.2553, 0.5319, 0.2433, 0.5263, 0.254, 0.4586, 0.2586, 0.4609, 0.2546, 0.4711, 0.2428, 0.4638, 0.06153, 0.719, 0.08794, 0.7252, 0.07822, 0.7494, 0.05575, 0.7392, 0.07898, 0.2409, 0.08901, 0.2673, 0.06293, 0.2733, 0.05728, 0.2534, 0.2593, 0.687, 0.2751, 0.6874, 0.2801, 0.7033, 0.2591, 0.7139, 0.2785, 0.2888, 0.2737, 0.3045, 0.2586, 0.3009, 0.2621, 0.2845, 0.05575, 0.7392, 0.07822, 0.7494, 0.06661, 0.7696, 0.0486, 0.7535, 0.06959, 0.2255, 0.07898, 0.2409, 0.05728, 0.2534, 0.05028, 0.2392, 0.1658, 0.5229, 0.1357, 0.5228, 0.1315, 0.4951, 0.1657, 0.4952, 0.1315, 0.4951, 0.1358, 0.4675, 0.1658, 0.4675, 0.1657, 0.4952, 0.1719, 0.71, 0.1404, 0.7144, 0.1307, 0.6178, 0.1633, 0.6158, 0.131, 0.3733, 0.1381, 0.2745, 0.1718, 0.2824, 0.1634, 0.3753, 0.1633, 0.6158, 0.1307, 0.6178, 0.1297, 0.5604, 0.1623, 0.5626, 0.1309, 0.4321, 0.131, 0.3733, 0.1634, 0.3753, 0.1623, 0.4281, 0.1694, 0.5273, 0.1376, 0.5277, 0.1357, 0.5228, 0.1658, 0.5229, 0.1358, 0.4675, 0.1374, 0.4628, 0.1698, 0.463, 0.1658, 0.4675, 0.1691, 0.5345, 0.1367, 0.533, 0.1376, 0.5277, 0.1694, 0.5273, 0.1374, 0.4628, 0.1368, 0.4574, 0.1686, 0.456, 0.1698, 0.463, 0.1404, 0.7144, 0.1719, 0.71, 0.1703, 0.7293, 0.1253, 0.7453, 0.1703, 0.2633, 0.1718, 0.2824, 0.1381, 0.2745, 0.1259, 0.2475, 0.05577, 0.8726, 0.04263, 0.8474, 0.0772, 0.8276, 0.08472, 0.8575, 0.07534, 0.1632, 0.04471, 0.1467, 0.05772, 0.1219, 0.0863, 0.1367, 0.1964, 0.5246, 0.1658, 0.5229, 0.1657, 0.4952, 0.1986, 0.4951, 0.1657, 0.4952, 0.1658, 0.4675, 0.1963, 0.4657, 0.1986, 0.4951, 0.2027, 0.6958, 0.1719, 0.71, 0.1633, 0.6158, 0.1957, 0.6128, 0.1634, 0.3753, 0.1718, 0.2824, 0.2049, 0.2905, 0.1954, 0.3783, 0.1957, 0.6128, 0.1633, 0.6158, 0.1623, 0.5626, 0.1949, 0.5664, 0.1623, 0.4281, 0.1634, 0.3753, 0.1954, 0.3783, 0.1946, 0.4243, 0.202, 0.5292, 0.1694, 0.5273, 0.1658, 0.5229, 0.1964, 0.5246, 0.1658, 0.4675, 0.1698, 0.463, 0.2018, 0.4611, 0.1963, 0.4657, 0.2013, 0.5365, 0.1691, 0.5345, 0.1694, 0.5273, 0.202, 0.5292, 0.1698, 0.463, 0.1686, 0.456, 0.2011, 0.4539, 0.2018, 0.4611, 0.1719, 0.71, 0.2027, 0.6958, 0.2085, 0.7205, 0.1703, 0.7293, 0.2079, 0.272, 0.2049, 0.2905, 0.1718, 0.2824, 0.1703, 0.2633, 0.1703, 0.7293, 0.2085, 0.7205, 0.2013, 0.7506, 0.1609, 0.7564, 0.1991, 0.239, 0.2079, 0.272, 0.1703, 0.2633, 0.161, 0.2366, 0.07843, 0.9088, 0.05577, 0.8726, 0.08472, 0.8575, 0.102, 0.8863, 0.0863, 0.1367, 0.05772, 0.1219, 0.08013, 0.08638, 0.103, 0.1064, 0.2145, 0.5261, 0.1964, 0.5246, 0.1986, 0.4951, 0.2235, 0.497, 0.1986, 0.4951, 0.1963, 0.4657, 0.2157, 0.4635, 0.2233, 0.493, 0.2268, 0.6948, 0.2027, 0.6958, 0.1957, 0.6128, 0.2201, 0.6123, 0.1954, 0.3783, 0.2049, 0.2905, 0.226, 0.2973, 0.2205, 0.3798, 0.2201, 0.6123, 0.1957, 0.6128, 0.1949, 0.5664, 0.216, 0.5675, 0.1946, 0.4243, 0.1954, 0.3783, 0.2205, 0.3798, 0.2146, 0.419, 0.2212, 0.5304, 0.202, 0.5292, 0.1964, 0.5246, 0.2145, 0.5261, 0.1963, 0.4657, 0.2018, 0.4611, 0.2209, 0.4599, 0.2157, 0.4635, 0.2215, 0.5372, 0.2013, 0.5365, 0.202, 0.5292, 0.2212, 0.5304, 0.2018, 0.4611, 0.2011, 0.4539, 0.2211, 0.4531, 0.2209, 0.4599, 0.1022, 0.9267, 0.07843, 0.9088, 0.102, 0.8863, 0.114, 0.902, 0.103, 0.1064, 0.08013, 0.08638, 0.1036, 0.06884, 0.1133, 0.09248, 0.02865, 0.8236, 0.01915, 0.813, 0.03178, 0.8032, 0.05011, 0.8095, 0.03266, 0.1891, 0.02147, 0.1805, 0.03087, 0.1701, 0.05195, 0.1841, 0.01915, 0.813, 0.01139, 0.7998, 0.01971, 0.7998, 0.03178, 0.8032, 0.0212, 0.1941, 0.01378, 0.1935, 0.02147, 0.1805, 0.03266, 0.1891, 0.0507, 0.788, 0.02996, 0.7887, 0.02122, 0.7759, 0.03556, 0.7689, 0.02338, 0.2171, 0.03203, 0.2044, 0.05392, 0.205, 0.03748, 0.224, 0.02996, 0.7887, 0.01953, 0.7904, 0.01125, 0.7885, 0.02122, 0.7759, 0.01361, 0.2046, 0.02177, 0.2027, 0.03203, 0.2044, 0.02338, 0.2171, 0.1089, 0.8379, 0.08472, 0.8575, 0.0772, 0.8276, 0.07534, 0.1632, 0.0863, 0.1367, 0.1073, 0.1543, 0.1277, 0.8711, 0.102, 0.8863, 0.08472, 0.8575, 0.1089, 0.8379, 0.0863, 0.1367, 0.103, 0.1064, 0.1297, 0.1231, 0.1073, 0.1543, 0.1458, 0.8842, 0.114, 0.902, 0.102, 0.8863, 0.1277, 0.8711, 0.103, 0.1064, 0.1133, 0.09248, 0.1464, 0.1108, 0.1297, 0.1231, 0.01945, 0.7958, 0.01971, 0.7998, 0.01139, 0.7998, 0.01091, 0.7961, 0.01378, 0.1935, 0.0212, 0.1941, 0.02171, 0.1974, 0.0133, 0.1971, 0.03178, 0.8032, 0.03172, 0.798, 0.04896, 0.8009, 0.05011, 0.8095, 0.0507, 0.1924, 0.0338, 0.1953, 0.03266, 0.1891, 0.05195, 0.1841, 0.01971, 0.7998, 0.01945, 0.7958, 0.03172, 0.798, 0.03178, 0.8032, 0.0338, 0.1953, 0.02171, 0.1974, 0.0212, 0.1941, 0.03266, 0.1891, 0.3031, 0.9504, 0.2756, 0.9642, 0.265, 0.9286, 0.2753, 0.9116, 0.2656, 0.06748, 0.2742, 0.03243, 0.3013, 0.04608, 0.2738, 0.08405, 0.3031, 0.9504, 0.2753, 0.9116, 0.3017, 0.9248, 0.3101, 0.9468, 0.3019, 0.07246, 0.2738, 0.08405, 0.3013, 0.04608, 0.3081, 0.04965, 0.3101, 0.9468, 0.3017, 0.9248, 0.3758, 0.9284, 0.3734, 0.9528, 0.3727, 0.06347, 0.3019, 0.07246, 0.3081, 0.04965, 0.3703, 0.04388, 0.3734, 0.9528, 0.3758, 0.9284, 0.3913, 0.9323, 0.3809, 0.9556, 0.3878, 0.06426, 0.3727, 0.06347, 0.3703, 0.04388, 0.3776, 0.04122, 0.5612, 0.9824, 0.5552, 0.9534, 0.571, 0.9505, 0.587, 0.9764, 0.5639, 0.04671, 0.5481, 0.04444, 0.5544, 0.01547, 0.5797, 0.02143, 0.5968, 0.9694, 0.6178, 0.9582, 0.6246, 0.9654, 0.6015, 0.9783, 0.6164, 0.03231, 0.6096, 0.03944, 0.5905, 0.02799, 0.5938, 0.01959, 0.2715, 0.7573, 0.2487, 0.7573, 0.2687, 0.7386, 0.2764, 0.7451, 0.2694, 0.2522, 0.2525, 0.2344, 0.2688, 0.2355, 0.2766, 0.2472, 0.2487, 0.7573, 0.2591, 0.7139, 0.2803, 0.72, 0.2687, 0.7386, 0.2797, 0.274, 0.2621, 0.2845, 0.2525, 0.2344, 0.2694, 0.2522, 0.2591, 0.7139, 0.2801, 0.7033, 0.2865, 0.7131, 0.2803, 0.72, 0.2847, 0.2792, 0.2785, 0.2888, 0.2621, 0.2845, 0.2797, 0.274, 0.2803, 0.72, 0.2865, 0.7131, 0.3022, 0.7223, 0.2997, 0.7284, 0.3001, 0.2701, 0.2847, 0.2792, 0.2797, 0.274, 0.2978, 0.2647, 0.2687, 0.7386, 0.2803, 0.72, 0.2997, 0.7284, 0.2861, 0.7318, 0.2978, 0.2647, 0.2797, 0.274, 0.2694, 0.2522, 0.285, 0.2618, 0.2764, 0.7451, 0.2687, 0.7386, 0.2861, 0.7318, 0.2882, 0.738, 0.285, 0.2618, 0.2694, 0.2522, 0.2766, 0.2472, 0.2875, 0.2559, 0.2882, 0.738, 0.2861, 0.7318, 0.3071, 0.7343, 0.306, 0.7397, 0.305, 0.2582, 0.285, 0.2618, 0.2875, 0.2559, 0.3038, 0.253, 0.2861, 0.7318, 0.2997, 0.7284, 0.3095, 0.7304, 0.3071, 0.7343, 0.3073, 0.2622, 0.2978, 0.2647, 0.285, 0.2618, 0.305, 0.2582, 0.2997, 0.7284, 0.3022, 0.7223, 0.3111, 0.7251, 0.3095, 0.7304, 0.3088, 0.2673, 0.3001, 0.2701, 0.2978, 0.2647, 0.3073, 0.2622, 0.3095, 0.7304, 0.3111, 0.7251, 0.3234, 0.7288, 0.3222, 0.7346, 0.3209, 0.2637, 0.3088, 0.2673, 0.3073, 0.2622, 0.3194, 0.2583, 0.3071, 0.7343, 0.3095, 0.7304, 0.3222, 0.7346, 0.32, 0.7394, 0.3194, 0.2583, 0.3073, 0.2622, 0.305, 0.2582, 0.3181, 0.2542, 0.306, 0.7397, 0.3071, 0.7343, 0.32, 0.7394, 0.3175, 0.7449, 0.3181, 0.2542, 0.305, 0.2582, 0.3038, 0.253, 0.3219, 0.2474, 0.3175, 0.7449, 0.32, 0.7394, 0.3435, 0.7445, 0.3405, 0.7498, 0.3405, 0.2483, 0.3181, 0.2542, 0.3219, 0.2474, 0.3339, 0.2405, 0.32, 0.7394, 0.3222, 0.7346, 0.3441, 0.7392, 0.3435, 0.7445, 0.3412, 0.2534, 0.3194, 0.2583, 0.3181, 0.2542, 0.3405, 0.2483, 0.3222, 0.7346, 0.3234, 0.7288, 0.3458, 0.7335, 0.3441, 0.7392, 0.3428, 0.2591, 0.3209, 0.2637, 0.3194, 0.2583, 0.3412, 0.2534, 0.3441, 0.7392, 0.3458, 0.7335, 0.3628, 0.7381, 0.3607, 0.7439, 0.3595, 0.2545, 0.3428, 0.2591, 0.3412, 0.2534, 0.3574, 0.2484, 0.3435, 0.7445, 0.3441, 0.7392, 0.3607, 0.7439, 0.3587, 0.7493, 0.3574, 0.2484, 0.3412, 0.2534, 0.3405, 0.2483, 0.3556, 0.2435, 0.3405, 0.7498, 0.3435, 0.7445, 0.3587, 0.7493, 0.3562, 0.7549, 0.3556, 0.2435, 0.3405, 0.2483, 0.3339, 0.2405, 0.3508, 0.2378, 0.3562, 0.7549, 0.3587, 0.7493, 0.3721, 0.7574, 0.3666, 0.762, 0.3693, 0.2354, 0.3556, 0.2435, 0.3508, 0.2378, 0.3651, 0.2308, 0.3587, 0.7493, 0.3607, 0.7439, 0.377, 0.751, 0.3721, 0.7574, 0.3735, 0.2419, 0.3574, 0.2484, 0.3556, 0.2435, 0.3693, 0.2354, 0.3607, 0.7439, 0.3628, 0.7381, 0.3805, 0.7448, 0.377, 0.751, 0.3769, 0.2479, 0.3595, 0.2545, 0.3574, 0.2484, 0.3735, 0.2419, 0.377, 0.751, 0.3805, 0.7448, 0.4027, 0.7613, 0.3974, 0.7646, 0.3986, 0.2317, 0.3769, 0.2479, 0.3735, 0.2419, 0.3934, 0.2285, 0.3721, 0.7574, 0.377, 0.751, 0.3974, 0.7646, 0.38, 0.7643, 0.3934, 0.2285, 0.3735, 0.2419, 0.3693, 0.2354, 0.3778, 0.228, 0.3666, 0.762, 0.3721, 0.7574, 0.38, 0.7643, 0.374, 0.7685, 0.3778, 0.228, 0.3693, 0.2354, 0.3651, 0.2308, 0.3712, 0.2242, 0.38, 0.7643, 0.3877, 0.781, 0.3809, 0.7821, 0.374, 0.7685, 0.3781, 0.2104, 0.3843, 0.2132, 0.3778, 0.228, 0.3712, 0.2242, 0.3877, 0.781, 0.3895, 0.7932, 0.3826, 0.7935, 0.3809, 0.7821, 0.3789, 0.202, 0.388, 0.2008, 0.3843, 0.2132, 0.3781, 0.2104, 0.3974, 0.7646, 0.4019, 0.7838, 0.3877, 0.781, 0.38, 0.7643, 0.3843, 0.2132, 0.3979, 0.2097, 0.3934, 0.2285, 0.3778, 0.228, 0.4019, 0.7838, 0.4063, 0.8254, 0.3895, 0.7932, 0.3877, 0.781, 0.388, 0.2008, 0.4039, 0.1682, 0.3979, 0.2097, 0.3843, 0.2132, 0.4027, 0.7613, 0.4082, 0.7825, 0.4019, 0.7838, 0.3974, 0.7646, 0.3979, 0.2097, 0.404, 0.211, 0.3986, 0.2317, 0.3934, 0.2285, 0.4082, 0.7825, 0.4151, 0.8217, 0.4063, 0.8254, 0.4019, 0.7838, 0.4039, 0.1682, 0.4108, 0.1726, 0.404, 0.211, 0.3979, 0.2097, 0.3826, 0.7935, 0.3895, 0.7932, 0.3808, 0.8114, 0.3755, 0.8093, 0.3769, 0.1825, 0.388, 0.2008, 0.3789, 0.202, 0.372, 0.1847, 0.3755, 0.8093, 0.3808, 0.8114, 0.3601, 0.8248, 0.3688, 0.1738, 0.3769, 0.1825, 0.372, 0.1847, 0.4063, 0.8254, 0.4151, 0.8217, 0.4258, 0.8315, 0.4226, 0.8414, 0.4213, 0.163, 0.4108, 0.1726, 0.4039, 0.1682, 0.4176, 0.1552, 0.06661, 0.7696, 0.06128, 0.7744, 0.04603, 0.7579, 0.0486, 0.7535, 0.04776, 0.2348, 0.06381, 0.2191, 0.06959, 0.2255, 0.05028, 0.2392, 0.2715, 0.7573, 0.2713, 0.7754, 0.2518, 0.7868, 0.2487, 0.7573, 0.2505, 0.2067, 0.2702, 0.2175, 0.2688, 0.2355, 0.2525, 0.2344, 0.2013, 0.7506, 0.1949, 0.7737, 0.157, 0.77, 0.1609, 0.7564, 0.1577, 0.2218, 0.1945, 0.2196, 0.1991, 0.239, 0.161, 0.2366, 0.2487, 0.7573, 0.222, 0.7778, 0.1949, 0.7737, 0.2013, 0.7506, 0.1945, 0.2196, 0.2215, 0.2156, 0.2525, 0.2344, 0.1991, 0.239, 0.1485, 0.8054, 0.1476, 0.8297, 0.1161, 0.8246, 0.1044, 0.7941, 0.1155, 0.1661, 0.1474, 0.1645, 0.1494, 0.1874, 0.1079, 0.1997, 0.1796, 0.8357, 0.1476, 0.8297, 0.1485, 0.8054, 0.1494, 0.1874, 0.1474, 0.1645, 0.1786, 0.1631, 0.06128, 0.7744, 0.06083, 0.7755, 0.04461, 0.7605, 0.04603, 0.7579, 0.04637, 0.2323, 0.06241, 0.2176, 0.06381, 0.2191, 0.04776, 0.2348, 0.157, 0.77, 0.156, 0.775, 0.1166, 0.7735, 0.118, 0.7695, 0.1175, 0.2209, 0.1562, 0.2183, 0.1577, 0.2218, 0.1188, 0.2236, 0.156, 0.775, 0.1485, 0.8054, 0.1044, 0.7941, 0.1166, 0.7735, 0.1079, 0.1997, 0.1494, 0.1874, 0.1562, 0.2183, 0.1175, 0.2209, 0.1949, 0.7737, 0.1941, 0.7776, 0.156, 0.775, 0.157, 0.77, 0.1562, 0.2183, 0.1936, 0.2156, 0.1945, 0.2196, 0.1577, 0.2218, 0.1941, 0.7776, 0.1796, 0.8357, 0.1485, 0.8054, 0.156, 0.775, 0.1494, 0.1874, 0.1786, 0.1631, 0.1936, 0.2156, 0.1562, 0.2183, 0.222, 0.7778, 0.2212, 0.7813, 0.1941, 0.7776, 0.1949, 0.7737, 0.1936, 0.2156, 0.2206, 0.2122, 0.2215, 0.2156, 0.1945, 0.2196, 0.2212, 0.7813, 0.1796, 0.8357, 0.1941, 0.7776, 0.1936, 0.2156, 0.1786, 0.1631, 0.2206, 0.2122, 0.237, 0.5186, 0.2145, 0.5261, 0.2235, 0.497, 0.2467, 0.5094, 0.2233, 0.493, 0.2157, 0.4635, 0.2374, 0.4698, 0.2463, 0.4805, 0.2593, 0.687, 0.2268, 0.6948, 0.2201, 0.6123, 0.2485, 0.6052, 0.2205, 0.3798, 0.226, 0.2973, 0.2586, 0.3009, 0.2484, 0.3848, 0.2485, 0.6052, 0.2479, 0.5672, 0.2593, 0.5679, 0.2572, 0.4224, 0.2438, 0.4207, 0.2484, 0.3848, 0.2485, 0.6052, 0.2201, 0.6123, 0.216, 0.5675, 0.2479, 0.5672, 0.2146, 0.419, 0.2205, 0.3798, 0.2484, 0.3848, 0.2438, 0.4207, 0.2145, 0.5261, 0.237, 0.5186, 0.2433, 0.5263, 0.2212, 0.5304, 0.2428, 0.4638, 0.2374, 0.4698, 0.2157, 0.4635, 0.2209, 0.4599, 0.2553, 0.5319, 0.245, 0.5337, 0.2433, 0.5263, 0.2428, 0.4638, 0.2444, 0.457, 0.254, 0.4586, 0.245, 0.5337, 0.2215, 0.5372, 0.2212, 0.5304, 0.2433, 0.5263, 0.2209, 0.4599, 0.2211, 0.4531, 0.2444, 0.457, 0.2428, 0.4638, 0.2182, 0.9622, 0.2132, 0.9614, 0.2191, 0.9232, 0.2226, 0.924, 0.218, 0.07153, 0.2129, 0.03496, 0.2178, 0.03417, 0.222, 0.07182, 0.2132, 0.9614, 0.1022, 0.9267, 0.114, 0.902, 0.2191, 0.9232, 0.1133, 0.09248, 0.1036, 0.06884, 0.2129, 0.03496, 0.218, 0.07153, 0.2226, 0.924, 0.2191, 0.9232, 0.2231, 0.9008, 0.2259, 0.9014, 0.2209, 0.09341, 0.218, 0.07153, 0.222, 0.07182, 0.2245, 0.09341, 0.2191, 0.9232, 0.114, 0.902, 0.1458, 0.8842, 0.2231, 0.9008, 0.1464, 0.1108, 0.1133, 0.09248, 0.218, 0.07153, 0.2209, 0.09341, 0.2518, 0.7868, 0.222, 0.7778, 0.2487, 0.7573, 0.2525, 0.2344, 0.2215, 0.2156, 0.2505, 0.2067, 0.2349, 0.8398, 0.175, 0.8508, 0.1796, 0.8357, 0.2334, 0.8322, 0.1786, 0.1631, 0.1758, 0.1472, 0.2344, 0.1544, 0.2316, 0.1611, 0.2518, 0.7868, 0.2212, 0.7813, 0.222, 0.7778, 0.2215, 0.2156, 0.2206, 0.2122, 0.2505, 0.2067, 0.2349, 0.8398, 0.2334, 0.8322, 0.2518, 0.7868, 0.2505, 0.2067, 0.2316, 0.1611, 0.2344, 0.1544, 0.2334, 0.8322, 0.1796, 0.8357, 0.2212, 0.7813, 0.2518, 0.7868, 0.2206, 0.2122, 0.1786, 0.1631, 0.2316, 0.1611, 0.2505, 0.2067, 0.2518, 0.7868, 0.2713, 0.7754, 0.2805, 0.7885, 0.2629, 0.8107, 0.2787, 0.2051, 0.2702, 0.2175, 0.2505, 0.2067, 0.2624, 0.1844, 0.2349, 0.8398, 0.2518, 0.7868, 0.2629, 0.8107, 0.2528, 0.8494, 0.2624, 0.1844, 0.2505, 0.2067, 0.2344, 0.1544, 0.2513, 0.1449, 0.5098, 0.8407, 0.5146, 0.8424, 0.5128, 0.8508, 0.5077, 0.8481, 0.5066, 0.1443, 0.5083, 0.1525, 0.5036, 0.1541, 0.5018, 0.1461, 0.5077, 0.8481, 0.5128, 0.8508, 0.5157, 0.891, 0.511, 0.8902, 0.5094, 0.1057, 0.5066, 0.1443, 0.5018, 0.1461, 0.5049, 0.1056, 0.5146, 0.8424, 0.5239, 0.8441, 0.5234, 0.8533, 0.5128, 0.8508, 0.517, 0.143, 0.5175, 0.1508, 0.5083, 0.1525, 0.5066, 0.1443, 0.5128, 0.8508, 0.5234, 0.8533, 0.523, 0.8919, 0.5157, 0.891, 0.5167, 0.104, 0.517, 0.143, 0.5066, 0.1443, 0.5094, 0.1057, 0.5239, 0.8441, 0.531, 0.844, 0.5307, 0.8508, 0.5234, 0.8533, 0.5246, 0.1416, 0.5244, 0.151, 0.5175, 0.1508, 0.517, 0.143, 0.531, 0.844, 0.5683, 0.8515, 0.5655, 0.8563, 0.5307, 0.8508, 0.5541, 0.1374, 0.5609, 0.1437, 0.5244, 0.151, 0.5246, 0.1416, 0.5234, 0.8533, 0.5307, 0.8508, 0.5273, 0.893, 0.523, 0.8919, 0.5197, 0.1037, 0.5246, 0.1416, 0.517, 0.143, 0.5167, 0.104, 0.5307, 0.8508, 0.5655, 0.8563, 0.5558, 0.8982, 0.5273, 0.893, 0.5494, 0.09802, 0.5541, 0.1374, 0.5246, 0.1416, 0.5197, 0.1037, 0.5558, 0.8982, 0.5655, 0.8563, 0.5681, 0.8672, 0.5765, 0.903, 0.5599, 0.126, 0.5541, 0.1374, 0.5494, 0.09802, 0.5693, 0.09349, 0.5655, 0.8563, 0.5683, 0.8515, 0.5758, 0.8595, 0.5681, 0.8672, 0.5683, 0.1359, 0.5609, 0.1437, 0.5541, 0.1374, 0.5599, 0.126, 0.5681, 0.8672, 0.5758, 0.8595, 0.6116, 0.8787, 0.6028, 0.8852, 0.6034, 0.1172, 0.5683, 0.1359, 0.5599, 0.126, 0.5978, 0.1099, 0.5765, 0.903, 0.5681, 0.8672, 0.6028, 0.8852, 0.6053, 0.9038, 0.5978, 0.1099, 0.5599, 0.126, 0.5693, 0.09349, 0.5988, 0.09017, 0.6116, 0.8787, 0.625, 0.8971, 0.6053, 0.9038, 0.6028, 0.8852, 0.5988, 0.09017, 0.6166, 0.09921, 0.6034, 0.1172, 0.5978, 0.1099, 0.1476, 0.8297, 0.1089, 0.8379, 0.1161, 0.8246, 0.1155, 0.1661, 0.1073, 0.1543, 0.1474, 0.1645, 0.1796, 0.8357, 0.1476, 0.8415, 0.1089, 0.8379, 0.1476, 0.8297, 0.1073, 0.1543, 0.1457, 0.1503, 0.1786, 0.1631, 0.1474, 0.1645, 0.1476, 0.8415, 0.1277, 0.8711, 0.1089, 0.8379, 0.1073, 0.1543, 0.1297, 0.1231, 0.1457, 0.1503, 0.175, 0.8508, 0.1476, 0.8415, 0.1796, 0.8357, 0.1786, 0.1631, 0.1457, 0.1503, 0.1758, 0.1472, 0.175, 0.8508, 0.1458, 0.8842, 0.1277, 0.8711, 0.1476, 0.8415, 0.1297, 0.1231, 0.1464, 0.1108, 0.1758, 0.1472, 0.1457, 0.1503, 0.01953, 0.7904, 0.01943, 0.7942, 0.01086, 0.7942, 0.01125, 0.7885, 0.01324, 0.199, 0.02173, 0.1993, 0.02177, 0.2027, 0.01361, 0.2046, 0.01943, 0.7942, 0.01945, 0.7958, 0.01091, 0.7961, 0.01086, 0.7942, 0.0133, 0.1971, 0.02171, 0.1974, 0.02173, 0.1993, 0.01324, 0.199, 0.03172, 0.798, 0.03154, 0.7952, 0.04846, 0.7954, 0.04896, 0.8009, 0.05045, 0.1982, 0.03362, 0.1981, 0.0338, 0.1953, 0.0507, 0.1924, 0.03154, 0.7952, 0.02996, 0.7887, 0.0507, 0.788, 0.04846, 0.7954, 0.05392, 0.205, 0.03203, 0.2044, 0.03362, 0.1981, 0.05045, 0.1982, 0.01945, 0.7958, 0.01943, 0.7942, 0.03154, 0.7952, 0.03172, 0.798, 0.03362, 0.1981, 0.02173, 0.1993, 0.02171, 0.1974, 0.0338, 0.1953, 0.01943, 0.7942, 0.01953, 0.7904, 0.02996, 0.7887, 0.03154, 0.7952, 0.03203, 0.2044, 0.02177, 0.2027, 0.02173, 0.1993, 0.03362, 0.1981, 0.2753, 0.9116, 0.2839, 0.893, 0.3133, 0.8985, 0.3017, 0.9248, 0.3087, 0.09658, 0.2822, 0.1024, 0.2738, 0.08405, 0.3019, 0.07246, 0.2839, 0.893, 0.2936, 0.8675, 0.3246, 0.8751, 0.3133, 0.8985, 0.3158, 0.1221, 0.2917, 0.1275, 0.2822, 0.1024, 0.3087, 0.09658, 0.3017, 0.9248, 0.3133, 0.8985, 0.3794, 0.9056, 0.3758, 0.9284, 0.3755, 0.08872, 0.3087, 0.09658, 0.3019, 0.07246, 0.3727, 0.06347, 0.3133, 0.8985, 0.3246, 0.8751, 0.3815, 0.8812, 0.3794, 0.9056, 0.3818, 0.117, 0.3158, 0.1221, 0.3087, 0.09658, 0.3755, 0.08872, 0.3758, 0.9284, 0.3794, 0.9056, 0.3987, 0.9125, 0.3913, 0.9323, 0.3917, 0.08658, 0.3755, 0.08872, 0.3727, 0.06347, 0.3878, 0.06426, 0.3794, 0.9056, 0.3815, 0.8812, 0.4007, 0.8824, 0.3987, 0.9125, 0.3901, 0.1122, 0.3818, 0.117, 0.3755, 0.08872, 0.3917, 0.08658, 0.5552, 0.9534, 0.5537, 0.928, 0.5691, 0.9326, 0.571, 0.9505, 0.562, 0.06429, 0.5468, 0.06877, 0.5481, 0.04444, 0.5639, 0.04671, 0.5537, 0.928, 0.5557, 0.9007, 0.5714, 0.9036, 0.5691, 0.9326, 0.5641, 0.09273, 0.5493, 0.09619, 0.5468, 0.06877, 0.562, 0.06429, 0.625, 0.8971, 0.6262, 0.9465, 0.6146, 0.9466, 0.6053, 0.9038, 0.6066, 0.05074, 0.6179, 0.05089, 0.6166, 0.09921, 0.5988, 0.09017, 0.6262, 0.9465, 0.6246, 0.9654, 0.6178, 0.9582, 0.6146, 0.9466, 0.6096, 0.03944, 0.6164, 0.03231, 0.6179, 0.05089, 0.6066, 0.05074, 0.5765, 0.903, 0.5829, 0.9611, 0.5691, 0.9326, 0.5714, 0.9036, 0.562, 0.06429, 0.5799, 0.03598, 0.5693, 0.09349, 0.5641, 0.09273, 0.6053, 0.9038, 0.6146, 0.9466, 0.5829, 0.9611, 0.5765, 0.903, 0.5799, 0.03598, 0.6066, 0.05074, 0.5988, 0.09017, 0.5693, 0.09349, 0.6146, 0.9466, 0.6178, 0.9582, 0.5968, 0.9694, 0.5829, 0.9611, 0.5905, 0.02799, 0.6096, 0.03944, 0.6066, 0.05074, 0.5799, 0.03598, 0.2231, 0.9008, 0.2167, 0.8557, 0.2247, 0.8777, 0.2259, 0.9014, 0.2257, 0.1202, 0.22, 0.1381, 0.2209, 0.09341, 0.2245, 0.09341, 0.2167, 0.8557, 0.2349, 0.8398, 0.2247, 0.8777, 0.2257, 0.1202, 0.2344, 0.1544, 0.22, 0.1381, 0.1458, 0.8842, 0.175, 0.8508, 0.2167, 0.8557, 0.2231, 0.9008, 0.22, 0.1381, 0.1758, 0.1472, 0.1464, 0.1108, 0.2209, 0.09341, 0.175, 0.8508, 0.2349, 0.8398, 0.2167, 0.8557, 0.22, 0.1381, 0.2344, 0.1544, 0.1758, 0.1472, 0.2882, 0.8156, 0.2936, 0.8675, 0.2528, 0.8494, 0.2513, 0.1449, 0.2917, 0.1275, 0.2851, 0.1791, 0.2629, 0.8107, 0.2882, 0.8156, 0.2528, 0.8494, 0.2513, 0.1449, 0.2851, 0.1791, 0.2624, 0.1844, 0.2882, 0.8156, 0.2629, 0.8107, 0.2805, 0.7885, 0.2787, 0.2051, 0.2624, 0.1844, 0.2851, 0.1791, 0.2805, 0.7885, 0.2904, 0.7923, 0.2882, 0.8156, 0.2851, 0.1791, 0.2884, 0.2014, 0.2787, 0.2051, 0.2882, 0.8156, 0.3196, 0.8163, 0.2936, 0.8675, 0.2917, 0.1275, 0.3156, 0.1757, 0.2851, 0.1791, 0.3196, 0.8163, 0.3601, 0.8248, 0.2936, 0.8675, 0.2917, 0.1275, 0.3688, 0.1738, 0.3156, 0.1757, 0.3601, 0.8248, 0.3196, 0.8163, 0.3276, 0.8046, 0.3223, 0.19, 0.3156, 0.1757, 0.3688, 0.1738, 0.3276, 0.8046, 0.3196, 0.8163, 0.3187, 0.8067, 0.3254, 0.8021, 0.3162, 0.1872, 0.3156, 0.1757, 0.3223, 0.19, 0.3221, 0.1907, 0.3196, 0.8163, 0.2882, 0.8156, 0.2928, 0.7987, 0.3187, 0.8067, 0.2895, 0.1948, 0.2851, 0.1791, 0.3156, 0.1757, 0.3162, 0.1872, 0.2882, 0.8156, 0.2904, 0.7923, 0.2912, 0.7925, 0.2928, 0.7987, 0.2893, 0.2011, 0.2884, 0.2014, 0.2851, 0.1791, 0.2895, 0.1948, 0.2928, 0.7987, 0.2912, 0.7925, 0.2969, 0.7891, 0.2995, 0.7919, 0.2948, 0.2045, 0.2893, 0.2011, 0.2895, 0.1948, 0.2974, 0.2024, 0.3187, 0.8067, 0.2928, 0.7987, 0.2995, 0.7919, 0.316, 0.7855, 0.2974, 0.2024, 0.2895, 0.1948, 0.3162, 0.1872, 0.3136, 0.208, 0.3254, 0.8021, 0.3187, 0.8067, 0.316, 0.7855, 0.3202, 0.7859, 0.3136, 0.208, 0.3162, 0.1872, 0.3221, 0.1907, 0.3174, 0.2084, 0.3202, 0.7859, 0.316, 0.7855, 0.3149, 0.7771, 0.3181, 0.7768, 0.3125, 0.2162, 0.3136, 0.208, 0.3174, 0.2084, 0.3155, 0.2172, 0.316, 0.7855, 0.2995, 0.7919, 0.3027, 0.7758, 0.3149, 0.7771, 0.3007, 0.2177, 0.2974, 0.2024, 0.3136, 0.208, 0.3125, 0.2162, 0.2995, 0.7919, 0.2969, 0.7891, 0.2999, 0.7733, 0.3027, 0.7758, 0.2989, 0.2187, 0.2948, 0.2045, 0.2974, 0.2024, 0.3007, 0.2177, 0.2999, 0.7733, 0.3048, 0.7683, 0.3071, 0.7703, 0.3027, 0.7758, 0.3047, 0.2227, 0.3034, 0.224, 0.2989, 0.2187, 0.3007, 0.2177, 0.3048, 0.7683, 0.3074, 0.7655, 0.309, 0.766, 0.3071, 0.7703, 0.3067, 0.2273, 0.3049, 0.2284, 0.3034, 0.224, 0.3047, 0.2227, 0.3027, 0.7758, 0.3071, 0.7703, 0.3133, 0.7719, 0.3149, 0.7771, 0.3115, 0.2215, 0.3047, 0.2227, 0.3007, 0.2177, 0.3125, 0.2162, 0.3071, 0.7703, 0.309, 0.766, 0.313, 0.7666, 0.3133, 0.7719, 0.3103, 0.2264, 0.3067, 0.2273, 0.3047, 0.2227, 0.3115, 0.2215, 0.3149, 0.7771, 0.3133, 0.7719, 0.3159, 0.7712, 0.3181, 0.7768, 0.3135, 0.222, 0.3115, 0.2215, 0.3125, 0.2162, 0.3155, 0.2172, 0.3133, 0.7719, 0.313, 0.7666, 0.3145, 0.7664, 0.3159, 0.7712, 0.3125, 0.2274, 0.3103, 0.2264, 0.3115, 0.2215, 0.3135, 0.222, 0.3145, 0.7664, 0.313, 0.7666, 0.3128, 0.7621, 0.3139, 0.7615, 0.3104, 0.2316, 0.3103, 0.2264, 0.3125, 0.2274, 0.3116, 0.2315, 0.313, 0.7666, 0.309, 0.766, 0.3104, 0.7607, 0.3128, 0.7621, 0.3082, 0.2324, 0.3067, 0.2273, 0.3103, 0.2264, 0.3104, 0.2316, 0.309, 0.766, 0.3074, 0.7655, 0.3091, 0.7593, 0.3104, 0.7607, 0.3074, 0.2328, 0.3049, 0.2284, 0.3067, 0.2273, 0.3082, 0.2324, 0.3104, 0.7607, 0.3091, 0.7593, 0.312, 0.7581, 0.3122, 0.7584, 0.3097, 0.2349, 0.3074, 0.2328, 0.3082, 0.2324, 0.3096, 0.2342, 0.3128, 0.7621, 0.3104, 0.7607, 0.3122, 0.7584, 0.3134, 0.7588, 0.3096, 0.2342, 0.3082, 0.2324, 0.3104, 0.2316, 0.3108, 0.2339, 0.3139, 0.7615, 0.3128, 0.7621, 0.3134, 0.7588, 0.3138, 0.7587, 0.3108, 0.2339, 0.3104, 0.2316, 0.3116, 0.2315, 0.3119, 0.2346, 0.3138, 0.7587, 0.3134, 0.7588, 0.3132, 0.7579, 0.3132, 0.7578, 0.311, 0.235, 0.3108, 0.2339, 0.3119, 0.2346, 0.3109, 0.2352, 0.3134, 0.7588, 0.3122, 0.7584, 0.313, 0.758, 0.3132, 0.7579, 0.3108, 0.2351, 0.3096, 0.2342, 0.3108, 0.2339, 0.311, 0.235, 0.3122, 0.7584, 0.312, 0.7581, 0.313, 0.7577, 0.313, 0.758, 0.3108, 0.2352, 0.3097, 0.2349, 0.3096, 0.2342, 0.3108, 0.2351, 0.3132, 0.7579, 0.313, 0.758, 0.3132, 0.7578, 0.3109, 0.2352, 0.3108, 0.2351, 0.311, 0.235, 0.313, 0.7577, 0.3132, 0.7578, 0.313, 0.758, 0.3108, 0.2351, 0.3109, 0.2352, 0.3108, 0.2352, 0.1096, 0.5229, 0.1031, 0.5234, 0.094, 0.5079, 0.09652, 0.5056, 0.09432, 0.4822, 0.104, 0.4664, 0.1104, 0.4676, 0.0968, 0.4844, 0.1012, 0.726, 0.08794, 0.7252, 0.0865, 0.6169, 0.09695, 0.6182, 0.08737, 0.3742, 0.08901, 0.2673, 0.1021, 0.2665, 0.09847, 0.3736, 0.09695, 0.6182, 0.0865, 0.6169, 0.09106, 0.5501, 0.09881, 0.5533, 0.09077, 0.4379, 0.08737, 0.3742, 0.09847, 0.3736, 0.1, 0.4382, 0.1083, 0.5283, 0.102, 0.5265, 0.1031, 0.5234, 0.1096, 0.5229, 0.104, 0.4664, 0.1018, 0.4635, 0.1087, 0.4619, 0.1104, 0.4676, 0.1071, 0.532, 0.09991, 0.5298, 0.102, 0.5265, 0.1083, 0.5283, 0.1018, 0.4635, 0.1003, 0.4604, 0.1076, 0.4584, 0.1087, 0.4619, 0.08794, 0.7252, 0.1012, 0.726, 0.09065, 0.7521, 0.07822, 0.7494, 0.09293, 0.2403, 0.1021, 0.2665, 0.08901, 0.2673, 0.07898, 0.2409, 0.07822, 0.7494, 0.09065, 0.7521, 0.07794, 0.7693, 0.06661, 0.7696, 0.08198, 0.2237, 0.09293, 0.2403, 0.07898, 0.2409, 0.06959, 0.2255, 0.04263, 0.8474, 0.03031, 0.8259, 0.0772, 0.8276, 0.07534, 0.1632, 0.0325, 0.1678, 0.04471, 0.1467, 0.03031, 0.8259, 0.02865, 0.8236, 0.05011, 0.8095, 0.0772, 0.8276, 0.05195, 0.1841, 0.03087, 0.1701, 0.0325, 0.1678, 0.07534, 0.1632, 0.0772, 0.8276, 0.05011, 0.8095, 0.04896, 0.8009, 0.0507, 0.1924, 0.05195, 0.1841, 0.07534, 0.1632, 0.07435, 0.774, 0.06128, 0.7744, 0.06661, 0.7696, 0.07794, 0.7693, 0.06959, 0.2255, 0.06381, 0.2191, 0.07576, 0.2195, 0.08198, 0.2237, 0.07231, 0.7755, 0.06083, 0.7755, 0.06128, 0.7744, 0.07435, 0.774, 0.06381, 0.2191, 0.06241, 0.2176, 0.07536, 0.2104, 0.07576, 0.2195, 0.1089, 0.8379, 0.0772, 0.8276, 0.1161, 0.8246, 0.1155, 0.1661, 0.07534, 0.1632, 0.1073, 0.1543, 0.0772, 0.8276, 0.04846, 0.7954, 0.0507, 0.788, 0.05392, 0.205, 0.05045, 0.1982, 0.07534, 0.1632, 0.0772, 0.8276, 0.04896, 0.8009, 0.04846, 0.7954, 0.05045, 0.1982, 0.0507, 0.1924, 0.07534, 0.1632, 0.571, 0.9505, 0.5691, 0.9326, 0.5829, 0.9611, 0.5799, 0.03598, 0.562, 0.06429, 0.5639, 0.04671, 0.571, 0.9505, 0.5829, 0.9611, 0.587, 0.9764, 0.5797, 0.02143, 0.5799, 0.03598, 0.5639, 0.04671, 0.587, 0.9764, 0.5829, 0.9611, 0.5968, 0.9694, 0.5905, 0.02799, 0.5799, 0.03598, 0.5797, 0.02143, 0.587, 0.9764, 0.5968, 0.9694, 0.6015, 0.9783, 0.5938, 0.01959, 0.5905, 0.02799, 0.5797, 0.02143, 0.0507, 0.788, 0.06083, 0.7755, 0.07231, 0.7755, 0.0772, 0.8276, 0.07536, 0.2104, 0.06241, 0.2176, 0.05392, 0.205, 0.07534, 0.1632, 0.03556, 0.7689, 0.04461, 0.7605, 0.06083, 0.7755, 0.0507, 0.788, 0.06241, 0.2176, 0.04637, 0.2323, 0.03748, 0.224, 0.05392, 0.205, 0.1161, 0.8246, 0.0772, 0.8276, 0.07231, 0.7755, 0.1044, 0.7941, 0.07536, 0.2104, 0.07534, 0.1632, 0.1155, 0.1661, 0.1079, 0.1997, 0.4936, 0.529, 0.6034, 0.5466, 0.5885, 0.5669, 0.5914, 0.4932, 0.6045, 0.5139, 0.4936, 0.529, 0.4936, 0.529, 0.5885, 0.5669, 0.5587, 0.5905, 0.564, 0.4684, 0.5914, 0.4932, 0.4936, 0.529, 0.4936, 0.529, 0.5587, 0.5905, 0.5036, 0.6181, 0.5105, 0.4402, 0.564, 0.4684, 0.4936, 0.529, 0.4936, 0.529, 0.6119, 0.5303, 0.6034, 0.5466, 0.6045, 0.5139, 0.6119, 0.5303, 0.4936, 0.529, 0.6119, 0.5303, 0.8512, 0.5301, 0.8529, 0.5503, 0.6034, 0.5466, 0.8571, 0.5163, 0.8512, 0.5301, 0.6119, 0.5303, 0.6045, 0.5139, 0.5587, 0.5905, 0.8932, 0.5943, 0.9464, 0.6275, 0.5036, 0.6181, 0.9537, 0.4402, 0.898, 0.4723, 0.564, 0.4684, 0.5105, 0.4402, 0.5885, 0.5669, 0.8752, 0.5696, 0.8932, 0.5943, 0.5587, 0.5905, 0.898, 0.4723, 0.8756, 0.4957, 0.5914, 0.4932, 0.564, 0.4684, 0.6034, 0.5466, 0.8529, 0.5503, 0.8752, 0.5696, 0.5885, 0.5669, 0.8756, 0.4957, 0.8571, 0.5163, 0.6045, 0.5139, 0.5914, 0.4932, 0.8529, 0.5503, 0.9714, 0.5341, 0.8752, 0.5696, 0.8756, 0.4957, 0.9714, 0.5341, 0.8571, 0.5163, 0.8752, 0.5696, 0.9714, 0.5341, 0.8932, 0.5943, 0.898, 0.4723, 0.9714, 0.5341, 0.8756, 0.4957, 0.8932, 0.5943, 0.9714, 0.5341, 0.9464, 0.6275, 0.9537, 0.4402, 0.9714, 0.5341, 0.898, 0.4723, 0.8512, 0.5301, 0.9714, 0.5341, 0.8529, 0.5503, 0.8571, 0.5163, 0.9714, 0.5341, 0.8512, 0.5301, 0.5116, 0.294, 0.5421, 0.3066, 0.5389, 0.313, 0.5389, 0.275, 0.5422, 0.2811, 0.5116, 0.294, 0.5116, 0.294, 0.5389, 0.313, 0.5342, 0.3193, 0.5342, 0.2687, 0.5389, 0.275, 0.5116, 0.294, 0.5116, 0.294, 0.5342, 0.3193, 0.5279, 0.3253, 0.5279, 0.2627, 0.5342, 0.2687, 0.5116, 0.294, 0.5116, 0.294, 0.5279, 0.3253, 0.5185, 0.3311, 0.5182, 0.2573, 0.5279, 0.2627, 0.5116, 0.294, 0.5116, 0.294, 0.5185, 0.3311, 0.5079, 0.3354, 0.507, 0.253, 0.5182, 0.2573, 0.5116, 0.294, 0.5116, 0.294, 0.5079, 0.3354, 0.4936, 0.3385, 0.4936, 0.2496, 0.507, 0.253, 0.5116, 0.294, 0.5116, 0.294, 0.5453, 0.2942, 0.544, 0.3, 0.5443, 0.2878, 0.5453, 0.2942, 0.5116, 0.294, 0.5116, 0.294, 0.544, 0.3, 0.5421, 0.3066, 0.5422, 0.2811, 0.5443, 0.2878, 0.5116, 0.294, 0.544, 0.3, 0.5774, 0.304, 0.5752, 0.3159, 0.5421, 0.3066, 0.5755, 0.2721, 0.5774, 0.2841, 0.5443, 0.2878, 0.5422, 0.2811, 0.5453, 0.2942, 0.5785, 0.2939, 0.5774, 0.304, 0.544, 0.3, 0.5774, 0.2841, 0.5785, 0.2939, 0.5453, 0.2942, 0.5443, 0.2878, 0.5079, 0.3354, 0.5418, 0.377, 0.5314, 0.3869, 0.4936, 0.3385, 0.5314, 0.2012, 0.5417, 0.2109, 0.507, 0.253, 0.4936, 0.2496, 0.5185, 0.3311, 0.5524, 0.3644, 0.5418, 0.377, 0.5079, 0.3354, 0.5417, 0.2109, 0.5524, 0.2237, 0.5182, 0.2573, 0.507, 0.253, 0.5279, 0.3253, 0.5599, 0.3524, 0.5524, 0.3644, 0.5185, 0.3311, 0.5524, 0.2237, 0.5598, 0.236, 0.5279, 0.2627, 0.5182, 0.2573, 0.5342, 0.3193, 0.5663, 0.3393, 0.5599, 0.3524, 0.5279, 0.3253, 0.5598, 0.236, 0.5663, 0.2487, 0.5342, 0.2687, 0.5279, 0.2627, 0.5389, 0.313, 0.5715, 0.3276, 0.5663, 0.3393, 0.5342, 0.3193, 0.5663, 0.2487, 0.5716, 0.2604, 0.5389, 0.275, 0.5342, 0.2687, 0.5421, 0.3066, 0.5752, 0.3159, 0.5715, 0.3276, 0.5389, 0.313, 0.5716, 0.2604, 0.5755, 0.2721, 0.5422, 0.2811, 0.5389, 0.275, 0.5402, 0.6275, 0.5402, 0.7052, 0.5285, 0.7051, 0.5252, 0.6458, 0.5252, 0.6458, 0.5285, 0.7051, 0.5032, 0.7005, 0.4985, 0.6674, 0.4985, 0.6674, 0.5032, 0.7005, 0.4957, 0.6923, 0.4936, 0.6774, 0.1357, 0.5228, 0.1248, 0.5234, 0.118, 0.4976, 0.1315, 0.4951, 0.1181, 0.4925, 0.1253, 0.4687, 0.1358, 0.4675, 0.1315, 0.4951, 0.1248, 0.5234, 0.1096, 0.5229, 0.09652, 0.5056, 0.118, 0.4976, 0.0968, 0.4844, 0.1104, 0.4676, 0.1253, 0.4687, 0.1181, 0.4925, 0.1404, 0.7144, 0.125, 0.7201, 0.1172, 0.6197, 0.1307, 0.6178, 0.1183, 0.373, 0.1247, 0.2714, 0.1381, 0.2745, 0.131, 0.3733, 0.125, 0.7201, 0.1012, 0.726, 0.09695, 0.6182, 0.1172, 0.6197, 0.09847, 0.3736, 0.1021, 0.2665, 0.1247, 0.2714, 0.1183, 0.373, 0.1307, 0.6178, 0.1172, 0.6197, 0.1126, 0.5557, 0.1297, 0.5604, 0.113, 0.4339, 0.1183, 0.373, 0.131, 0.3733, 0.1309, 0.4321, 0.1172, 0.6197, 0.09695, 0.6182, 0.09881, 0.5533, 0.1126, 0.5557, 0.1, 0.4382, 0.09847, 0.3736, 0.1183, 0.373, 0.113, 0.4339, 0.1376, 0.5277, 0.1252, 0.528, 0.1248, 0.5234, 0.1357, 0.5228, 0.1253, 0.4687, 0.1254, 0.4623, 0.1374, 0.4628, 0.1358, 0.4675, 0.1252, 0.528, 0.1083, 0.5283, 0.1096, 0.5229, 0.1248, 0.5234, 0.1104, 0.4676, 0.1087, 0.4619, 0.1254, 0.4623, 0.1253, 0.4687, 0.1367, 0.533, 0.1244, 0.5327, 0.1252, 0.528, 0.1376, 0.5277, 0.1254, 0.4623, 0.1248, 0.4576, 0.1368, 0.4574, 0.1374, 0.4628, 0.1244, 0.5327, 0.1071, 0.532, 0.1083, 0.5283, 0.1252, 0.528, 0.1087, 0.4619, 0.1076, 0.4584, 0.1248, 0.4576, 0.1254, 0.4623, 0.1012, 0.726, 0.125, 0.7201, 0.1194, 0.7383, 0.09065, 0.7521, 0.1201, 0.2544, 0.1247, 0.2714, 0.1021, 0.2665, 0.09293, 0.2403, 0.125, 0.7201, 0.1404, 0.7144, 0.1253, 0.7453, 0.1194, 0.7383, 0.1259, 0.2475, 0.1381, 0.2745, 0.1247, 0.2714, 0.1201, 0.2544, 0.09065, 0.7521, 0.1194, 0.7383, 0.1027, 0.762, 0.07794, 0.7693, 0.1052, 0.2299, 0.1201, 0.2544, 0.09293, 0.2403, 0.08198, 0.2237, 0.1194, 0.7383, 0.1253, 0.7453, 0.1202, 0.7602, 0.1027, 0.762, 0.1226, 0.2323, 0.1259, 0.2475, 0.1201, 0.2544, 0.1052, 0.2299, 0.118, 0.7695, 0.09909, 0.7707, 0.1027, 0.762, 0.1202, 0.7602, 0.1052, 0.2299, 0.1001, 0.2224, 0.1188, 0.2236, 0.1226, 0.2323, 0.09909, 0.7707, 0.07435, 0.774, 0.07794, 0.7693, 0.1027, 0.762, 0.08198, 0.2237, 0.07576, 0.2195, 0.1001, 0.2224, 0.1052, 0.2299, 0.1166, 0.7735, 0.09746, 0.7734, 0.09909, 0.7707, 0.118, 0.7695, 0.1001, 0.2224, 0.09995, 0.2206, 0.1175, 0.2209, 0.1188, 0.2236, 0.09746, 0.7734, 0.07231, 0.7755, 0.07435, 0.774, 0.09909, 0.7707, 0.07576, 0.2195, 0.07536, 0.2104, 0.09995, 0.2206, 0.1001, 0.2224, 0.07231, 0.7755, 0.09746, 0.7734, 0.1044, 0.7941, 0.1079, 0.1997, 0.09995, 0.2206, 0.07536, 0.2104, 0.09746, 0.7734, 0.1166, 0.7735, 0.1044, 0.7941, 0.1079, 0.1997, 0.1175, 0.2209, 0.09995, 0.2206, 0.06796, 0.5415, 0.08257, 0.518, 0.09818, 0.5326, 0.09106, 0.5501, 0.09864, 0.4576, 0.0831, 0.472, 0.06878, 0.4487, 0.09077, 0.4379, 0.08257, 0.518, 0.08531, 0.5151, 0.09991, 0.5298, 0.09818, 0.5326, 0.1003, 0.4604, 0.08578, 0.4749, 0.0831, 0.472, 0.09864, 0.4576, 0.2593, 0.5292, 0.2609, 0.5349, 0.2566, 0.5371, 0.2553, 0.5319, 0.2562, 0.4517, 0.2601, 0.4551, 0.2586, 0.4609, 0.254, 0.4586, 0.2609, 0.5349, 0.2638, 0.5662, 0.2593, 0.5679, 0.2566, 0.5371, 0.2572, 0.4224, 0.2629, 0.4242, 0.2601, 0.4551, 0.2562, 0.4517, 0.1297, 0.5604, 0.1359, 0.537, 0.1657, 0.5429, 0.1623, 0.5626, 0.1684, 0.4477, 0.1348, 0.4512, 0.1309, 0.4321, 0.1623, 0.4281, 0.1359, 0.537, 0.1367, 0.533, 0.1691, 0.5345, 0.1657, 0.5429, 0.1686, 0.456, 0.1368, 0.4574, 0.1348, 0.4512, 0.1684, 0.4477, 0.1623, 0.5626, 0.1657, 0.5429, 0.197, 0.5486, 0.1949, 0.5664, 0.1968, 0.4419, 0.1684, 0.4477, 0.1623, 0.4281, 0.1946, 0.4243, 0.1657, 0.5429, 0.1691, 0.5345, 0.2013, 0.5365, 0.197, 0.5486, 0.2011, 0.4539, 0.1686, 0.456, 0.1684, 0.4477, 0.1968, 0.4419, 0.1949, 0.5664, 0.197, 0.5486, 0.2136, 0.554, 0.216, 0.5675, 0.2122, 0.4362, 0.1968, 0.4419, 0.1946, 0.4243, 0.2146, 0.419, 0.197, 0.5486, 0.2013, 0.5365, 0.2215, 0.5372, 0.2136, 0.554, 0.2211, 0.4531, 0.2011, 0.4539, 0.1968, 0.4419, 0.2122, 0.4362, 0.2479, 0.5672, 0.2459, 0.5381, 0.2566, 0.5371, 0.2593, 0.5679, 0.2562, 0.4517, 0.2461, 0.4514, 0.2438, 0.4207, 0.2572, 0.4224, 0.2459, 0.5381, 0.245, 0.5337, 0.2553, 0.5319, 0.2566, 0.5371, 0.254, 0.4586, 0.2444, 0.457, 0.2461, 0.4514, 0.2562, 0.4517, 0.216, 0.5675, 0.2136, 0.554, 0.2459, 0.5381, 0.2479, 0.5672, 0.2461, 0.4514, 0.2122, 0.4362, 0.2146, 0.419, 0.2438, 0.4207, 0.2136, 0.554, 0.2215, 0.5372, 0.245, 0.5337, 0.2459, 0.5381, 0.2444, 0.457, 0.2211, 0.4531, 0.2122, 0.4362, 0.2461, 0.4514, 0.09106, 0.5501, 0.09818, 0.5326, 0.106, 0.535, 0.09881, 0.5533, 0.1064, 0.4553, 0.09864, 0.4576, 0.09077, 0.4379, 0.1, 0.4382, 0.09818, 0.5326, 0.09991, 0.5298, 0.1071, 0.532, 0.106, 0.535, 0.1076, 0.4584, 0.1003, 0.4604, 0.09864, 0.4576, 0.1064, 0.4553, 0.1126, 0.5557, 0.1198, 0.5355, 0.1359, 0.537, 0.1297, 0.5604, 0.1348, 0.4512, 0.1194, 0.4547, 0.113, 0.4339, 0.1309, 0.4321, 0.1198, 0.5355, 0.1244, 0.5327, 0.1367, 0.533, 0.1359, 0.537, 0.1368, 0.4574, 0.1248, 0.4576, 0.1194, 0.4547, 0.1348, 0.4512, 0.09881, 0.5533, 0.106, 0.535, 0.1198, 0.5355, 0.1126, 0.5557, 0.1194, 0.4547, 0.1064, 0.4553, 0.1, 0.4382, 0.113, 0.4339, 0.106, 0.535, 0.1071, 0.532, 0.1244, 0.5327, 0.1198, 0.5355, 0.1248, 0.4576, 0.1076, 0.4584, 0.1064, 0.4553, 0.1194, 0.4547, 0.1416, 0.7582, 0.1253, 0.7453, 0.1703, 0.7293, 0.1703, 0.2633, 0.1259, 0.2475, 0.1418, 0.2355, 0.1609, 0.7564, 0.1416, 0.7582, 0.1703, 0.7293, 0.1703, 0.2633, 0.1418, 0.2355, 0.161, 0.2366, 0.1416, 0.7582, 0.1202, 0.7602, 0.1253, 0.7453, 0.1259, 0.2475, 0.1226, 0.2323, 0.1418, 0.2355, 0.1416, 0.7582, 0.157, 0.77, 0.118, 0.7695, 0.1188, 0.2236, 0.1577, 0.2218, 0.1418, 0.2355, 0.1202, 0.7602, 0.1416, 0.7582, 0.118, 0.7695, 0.1188, 0.2236, 0.1418, 0.2355, 0.1226, 0.2323, 0.1416, 0.7582, 0.1609, 0.7564, 0.157, 0.77, 0.1577, 0.2218, 0.161, 0.2366, 0.1418, 0.2355, 0.2591, 0.7139, 0.2487, 0.7573, 0.2013, 0.7506, 0.2085, 0.7205, 0.1991, 0.239, 0.2525, 0.2344, 0.2621, 0.2845, 0.2079, 0.272, 0.2593, 0.687, 0.2591, 0.7139, 0.2268, 0.6948, 0.226, 0.2973, 0.2621, 0.2845, 0.2586, 0.3009, 0.2027, 0.6958, 0.2268, 0.6948, 0.2591, 0.7139, 0.2085, 0.7205, 0.2621, 0.2845, 0.226, 0.2973, 0.2049, 0.2905, 0.2079, 0.272, 0.2226, 0.924, 0.2374, 0.9257, 0.2331, 0.964, 0.2182, 0.9622, 0.2325, 0.03245, 0.2355, 0.07073, 0.222, 0.07182, 0.2178, 0.03417, 0.2374, 0.9257, 0.265, 0.9286, 0.2756, 0.9642, 0.2331, 0.964, 0.2742, 0.03243, 0.2656, 0.06748, 0.2355, 0.07073, 0.2325, 0.03245, 0.2259, 0.9014, 0.2421, 0.9045, 0.2374, 0.9257, 0.2226, 0.924, 0.2355, 0.07073, 0.2389, 0.0924, 0.2245, 0.09341, 0.222, 0.07182, 0.2421, 0.9045, 0.2753, 0.9116, 0.265, 0.9286, 0.2374, 0.9257, 0.2656, 0.06748, 0.2738, 0.08405, 0.2389, 0.0924, 0.2355, 0.07073, 0.2247, 0.8777, 0.2467, 0.8773, 0.2421, 0.9045, 0.2259, 0.9014, 0.2389, 0.0924, 0.2431, 0.118, 0.2257, 0.1202, 0.2245, 0.09341, 0.2467, 0.8773, 0.2839, 0.893, 0.2753, 0.9116, 0.2421, 0.9045, 0.2738, 0.08405, 0.2822, 0.1024, 0.2431, 0.118, 0.2389, 0.0924, 0.2349, 0.8398, 0.2528, 0.8494, 0.2467, 0.8773, 0.2247, 0.8777, 0.2431, 0.118, 0.2513, 0.1449, 0.2344, 0.1544, 0.2257, 0.1202, 0.2528, 0.8494, 0.2936, 0.8675, 0.2839, 0.893, 0.2467, 0.8773, 0.2822, 0.1024, 0.2917, 0.1275, 0.2513, 0.1449, 0.2431, 0.118, 0.4063, 0.8254, 0.3859, 0.8157, 0.3895, 0.7932, 0.388, 0.2008, 0.3817, 0.1798, 0.4039, 0.1682, 0.3859, 0.8157, 0.3808, 0.8114, 0.3895, 0.7932, 0.388, 0.2008, 0.3769, 0.1825, 0.3817, 0.1798, 0.3808, 0.8114, 0.3859, 0.8157, 0.3601, 0.8248, 0.3688, 0.1738, 0.3817, 0.1798, 0.3769, 0.1825, 0.3859, 0.8157, 0.4063, 0.8254, 0.4226, 0.8414, 0.3601, 0.8248, 0.4176, 0.1552, 0.4039, 0.1682, 0.3817, 0.1798, 0.3688, 0.1738, 0.3601, 0.8248, 0.3246, 0.8751, 0.2936, 0.8675, 0.2917, 0.1275, 0.3158, 0.1221, 0.3688, 0.1738, 0.3601, 0.8248, 0.4226, 0.8414, 0.3815, 0.8812, 0.3246, 0.8751, 0.3818, 0.117, 0.4176, 0.1552, 0.3688, 0.1738, 0.3158, 0.1221, 0.4226, 0.8414, 0.439, 0.8431, 0.4007, 0.8824, 0.3815, 0.8812, 0.3901, 0.1122, 0.4347, 0.1513, 0.4176, 0.1552, 0.3818, 0.117, 0.439, 0.8431, 0.5077, 0.8481, 0.511, 0.8902, 0.4007, 0.8824, 0.5049, 0.1056, 0.5018, 0.1461, 0.4347, 0.1513, 0.3901, 0.1122, 0.4258, 0.8315, 0.4396, 0.8344, 0.439, 0.8431, 0.4226, 0.8414, 0.4347, 0.1513, 0.4349, 0.1601, 0.4213, 0.163, 0.4176, 0.1552, 0.4396, 0.8344, 0.5098, 0.8407, 0.5077, 0.8481, 0.439, 0.8431, 0.5018, 0.1461, 0.5036, 0.1541, 0.4349, 0.1601, 0.4347, 0.1513, 0.3913, 0.9323, 0.5059, 0.9545, 0.5041, 0.9812, 0.3809, 0.9556, 0.4984, 0.01642, 0.5003, 0.04328, 0.3878, 0.06426, 0.3776, 0.04122, 0.3987, 0.9125, 0.5081, 0.927, 0.5059, 0.9545, 0.3913, 0.9323, 0.5003, 0.04328, 0.5021, 0.06956, 0.3917, 0.08658, 0.3878, 0.06426, 0.4007, 0.8824, 0.508, 0.8981, 0.5081, 0.927, 0.3987, 0.9125, 0.5021, 0.06956, 0.5037, 0.09616, 0.3901, 0.1122, 0.3917, 0.08658, 0.5059, 0.9545, 0.5111, 0.9539, 0.5094, 0.9816, 0.5041, 0.9812, 0.5036, 0.01605, 0.5053, 0.04331, 0.5003, 0.04328, 0.4984, 0.01642, 0.5081, 0.927, 0.5129, 0.9269, 0.5111, 0.9539, 0.5059, 0.9545, 0.5053, 0.04331, 0.5072, 0.06946, 0.5021, 0.06956, 0.5003, 0.04328, 0.508, 0.8981, 0.5146, 0.9002, 0.5129, 0.9269, 0.5081, 0.927, 0.5072, 0.06946, 0.5088, 0.09549, 0.5037, 0.09616, 0.5021, 0.06956, 0.5111, 0.9539, 0.5188, 0.9537, 0.5183, 0.9822, 0.5094, 0.9816, 0.5124, 0.01549, 0.5126, 0.04273, 0.5053, 0.04331, 0.5036, 0.01605, 0.5129, 0.9269, 0.5204, 0.9276, 0.5188, 0.9537, 0.5111, 0.9539, 0.5126, 0.04273, 0.5143, 0.06899, 0.5072, 0.06946, 0.5053, 0.04331, 0.5146, 0.9002, 0.5226, 0.9008, 0.5204, 0.9276, 0.5129, 0.9269, 0.5143, 0.06899, 0.5158, 0.09519, 0.5088, 0.09549, 0.5072, 0.06946, 0.5188, 0.9537, 0.523, 0.9544, 0.5221, 0.9824, 0.5183, 0.9822, 0.516, 0.01534, 0.5171, 0.04187, 0.5126, 0.04273, 0.5124, 0.01549, 0.523, 0.9544, 0.5552, 0.9534, 0.5612, 0.9824, 0.5221, 0.9824, 0.5544, 0.01547, 0.5481, 0.04444, 0.5171, 0.04187, 0.516, 0.01534, 0.5204, 0.9276, 0.5239, 0.9277, 0.523, 0.9544, 0.5188, 0.9537, 0.5171, 0.04187, 0.5177, 0.06889, 0.5143, 0.06899, 0.5126, 0.04273, 0.5239, 0.9277, 0.5537, 0.928, 0.5552, 0.9534, 0.523, 0.9544, 0.5481, 0.04444, 0.5468, 0.06877, 0.5177, 0.06889, 0.5171, 0.04187, 0.5226, 0.9008, 0.529, 0.9005, 0.5239, 0.9277, 0.5204, 0.9276, 0.5177, 0.06889, 0.5198, 0.09568, 0.5158, 0.09519, 0.5143, 0.06899, 0.529, 0.9005, 0.5557, 0.9007, 0.5537, 0.928, 0.5239, 0.9277, 0.5468, 0.06877, 0.5493, 0.09619, 0.5198, 0.09568, 0.5177, 0.06889, 0.5157, 0.891, 0.5146, 0.9002, 0.508, 0.8981, 0.511, 0.8902, 0.5037, 0.09616, 0.5088, 0.09549, 0.5094, 0.1057, 0.5049, 0.1056, 0.523, 0.8919, 0.5226, 0.9008, 0.5146, 0.9002, 0.5157, 0.891, 0.5088, 0.09549, 0.5158, 0.09519, 0.5167, 0.104, 0.5094, 0.1057, 0.5273, 0.893, 0.529, 0.9005, 0.5226, 0.9008, 0.523, 0.8919, 0.5158, 0.09519, 0.5198, 0.09568, 0.5197, 0.1037, 0.5167, 0.104, 0.5905, 0.02799, 0.6034, 0.03015, 0.6096, 0.03944, 0.6034, 0.03015, 0.6164, 0.03231, 0.6096, 0.03944, 0.3177, 0.3825, 0.4566, 0.3686, 0.4566, 0.3868, 0.3545, 0.405, 0.3214, 0.4139, 0.3177, 0.405, 0.3177, 0.405, 0.4555, 0.3868, 0.4573, 0.405, 0.3545, 0.4229, 0.3177, 0.4229, 0.3214, 0.4139])
me_cube_002.materials.append(mat_material)
me_cube_002.use_remesh_preserve_volume = False
me_cube_002.use_remesh_preserve_attributes = False
me_cube_002.use_mirror_vertex_groups = False
me_cube_002.update()

# ---- objects
ob_pistol = bpy.data.objects.new('Pistol', me_cube_002)

# ---- transforms, parenting, visibility, modifiers, constraints
ob_pistol.location = (0.0, 0.0, 0.0)
ob_pistol.lock_rotations_4d = False
ob_pistol.empty_display_type = 'ARROWS'
ob_pistol.lineart.crease_threshold = 0.0

# ---- collection membership
col_collection_1.objects.link(ob_pistol)

# ---- scene / render settings (as saved in the file)
scene.frame_start = 1; scene.frame_end = 40; scene.frame_set(2)
scene.render.engine = 'BLENDER_EEVEE_NEXT'
scene.render.image_settings.color_mode = 'RGB'
scene.render.image_settings.compression = 90
scene.render.resolution_x = 800
scene.render.resolution_y = 600
scene.render.pixel_aspect_x = 100.0
scene.render.pixel_aspect_y = 100.0
scene.render.fps = 25
scene.render.dither_intensity = 0.0
scene.render.film_transparent = True
scene.render.use_compositing = False
scene.render.use_sequencer = False
scene.render.bake_margin = 2
scene.render.bake_bias = 0.0
scene.render.use_stamp_time = False
scene.render.use_stamp_date = False
scene.render.use_stamp_frame = False
scene.render.use_stamp_camera = False
scene.render.use_stamp_scene = False
scene.render.use_stamp_filename = False
scene.render.use_stamp_render_time = False
scene.render.stamp_font_size = 0
scene.cycles.use_denoising = False
scene.cycles.samples = 10
scene.cycles.sampling_pattern = 'TABULATED_SOBOL'
scene.cycles.light_sampling_threshold = 0.0
scene.cycles.use_adaptive_sampling = False
scene.cycles.use_light_tree = False
scene.cycles.blur_glossy = 0.0
scene.cycles.volume_bounces = 1
scene.cycles.pixel_filter_type = 'GAUSSIAN'
scene.cycles.sample_clamp_indirect = 0.0
scene.view_settings.view_transform = 'Raw'
bpy.context.view_layer.update()

# ---- added for rendering (the .blend has no active camera and no usable light): camera, sun
cam_auto = bpy.data.cameras.new('AutoCamera')
cam_auto.lens = 50.0
cam_auto.sensor_width = 36.0
cam_auto.clip_end = 1000.0
ob_auto_camera = bpy.data.objects.new('AutoCamera', cam_auto)
scene.collection.objects.link(ob_auto_camera)
ob_auto_camera.location = (0.235481, -0.32883, 0.178514)
ob_auto_camera.rotation_euler = (1.09748, -7.21219e-08, 0.694738)
scene.camera = ob_auto_camera
light_auto_sun = bpy.data.lights.new('AutoSun', 'SUN')
light_auto_sun.energy = 3.0
light_auto_sun.angle = 0.0523599
ob_auto_sun = bpy.data.objects.new('AutoSun', light_auto_sun)
scene.collection.objects.link(ob_auto_sun)
ob_auto_sun.rotation_euler = (0.872665, 0.174533, 0.523599)
bpy.context.view_layer.update()
